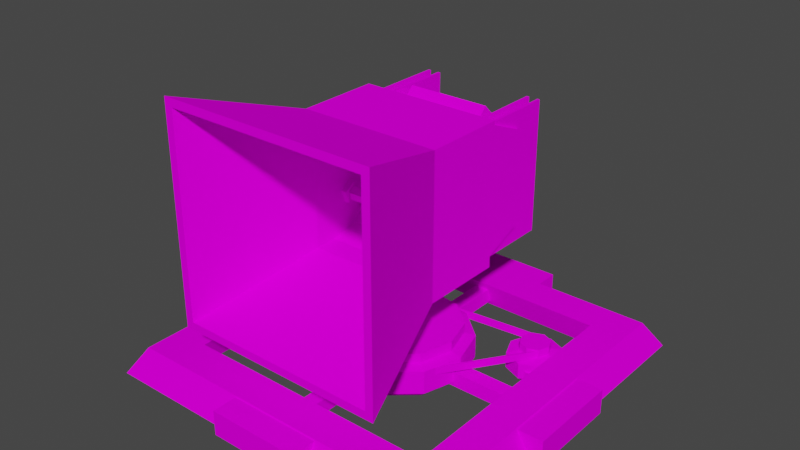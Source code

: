 # Source: Floor_Floodlight_Motor.blend  (saved by Blender 2.81.16; exported with 4.5.12 LTS)
import bpy
from mathutils import Matrix  # noqa: F401  (used for matrix-valued properties, if any)

bpy.ops.wm.read_factory_settings(use_empty=True)
scene = bpy.context.scene
scene.name = 'Scene'

# ---- collections
col_collection = bpy.data.collections.new('Collection'); scene.collection.children.link(col_collection)

# ---- images (referenced by path relative to the original .blend; pixels are not part of the script)
import os
ASSET_DIR = os.environ.get("B2B_ASSET_DIR", "")  # directory of the original .blend (textures are referenced by path, not embedded)
HERE = os.path.dirname(os.path.abspath(__file__))  # packed textures are extracted next to this script under _unpacked/

def load_image(name, relpath, width, height, colorspace="sRGB"):
    """Load a texture the original file referenced (path relative to the .blend, or extracted next to this script)."""
    p = next((c for c in (os.path.join(HERE, relpath), os.path.join(ASSET_DIR, relpath)) if relpath and os.path.exists(c)), "")
    if p:
        img = bpy.data.images.load(p, check_existing=True)
        img.name = name
    else:  # same state as the original file: an image datablock whose file is absent (Cycles renders it pink)
        img = bpy.data.images.new(name, width, height)
        img.source = "FILE"
        img.filepath = "//" + (relpath or name)
    img.colorspace_settings.name = colorspace
    return img
img_flood_light_uv_map_png = load_image('Flood_Light_UV_Map.png', 'Flood_Light_UV_Map.png', 1024, 1024, 'sRGB')
img_flood_light_uv_map_png_1 = load_image('Flood Light UV Map.png', 'Flood Light UV Map.png', 1024, 1024, 'sRGB')

# ---- materials (node trees are filled in below, after node groups)
mat_uv_lampbase = bpy.data.materials.new('UV_LampBase')
mat_uv_lampbase.use_transparent_shadow = False
mat_uv_lampswivel = bpy.data.materials.new('UV_LampSwivel')
mat_uv_lampswivel.use_transparent_shadow = False
mat_uv_lamphead = bpy.data.materials.new('UV_LampHead')
mat_uv_lamphead.use_transparent_shadow = False
mat_uv_lamphead_001 = bpy.data.materials.new('UV_LampHead.001')
mat_uv_lamphead_001.use_transparent_shadow = False

# ---- material node trees
mat_uv_lampbase.use_nodes = True; mat_uv_lampbase.node_tree.nodes.clear()
_N = mat_uv_lampbase.node_tree.nodes; _L = mat_uv_lampbase.node_tree.links
n0 = _N.new('ShaderNodeOutputMaterial'); n0.name = 'Material Output'; n0.location = (300, 300)
n1 = _N.new('ShaderNodeBsdfPrincipled'); n1.name = 'Principled BSDF'; n1.location = (10, 300)
n1.distribution = 'GGX'
n1.subsurface_method = 'BURLEY'
n1.inputs[2].default_value = 1.0
n1.inputs[3].default_value = 1.45
n1.inputs[13].default_value = 0.0
n1.inputs[20].default_value = 0.0
n1.inputs[27].default_value = (0.0, 0.0, 0.0, 1.0)
n1.inputs[28].default_value = 1.0
n2 = _N.new('ShaderNodeTexImage'); n2.name = 'Image Texture'; n2.location = (-280, 280)
n2.image = img_flood_light_uv_map_png
n2.interpolation = 'Closest'
_L.new(n1.outputs[0], n0.inputs[0])
_L.new(n2.outputs[0], n1.inputs[0])
n0.is_active_output = True
mat_uv_lampswivel.use_nodes = True; mat_uv_lampswivel.node_tree.nodes.clear()
_N = mat_uv_lampswivel.node_tree.nodes; _L = mat_uv_lampswivel.node_tree.links
n0 = _N.new('ShaderNodeOutputMaterial'); n0.name = 'Material Output'; n0.location = (300, 300)
n1 = _N.new('ShaderNodeBsdfPrincipled'); n1.name = 'Principled BSDF'; n1.location = (10, 300)
n1.distribution = 'GGX'
n1.subsurface_method = 'BURLEY'
n1.inputs[2].default_value = 1.0
n1.inputs[3].default_value = 1.45
n1.inputs[13].default_value = 0.0
n1.inputs[20].default_value = 0.0
n1.inputs[27].default_value = (0.0, 0.0, 0.0, 1.0)
n1.inputs[28].default_value = 1.0
n2 = _N.new('ShaderNodeTexImage'); n2.name = 'Image Texture'; n2.location = (-280, 280)
n2.image = img_flood_light_uv_map_png
n2.interpolation = 'Closest'
_L.new(n1.outputs[0], n0.inputs[0])
_L.new(n2.outputs[0], n1.inputs[0])
n0.is_active_output = True
mat_uv_lamphead.use_nodes = True; mat_uv_lamphead.node_tree.nodes.clear()
_N = mat_uv_lamphead.node_tree.nodes; _L = mat_uv_lamphead.node_tree.links
n0 = _N.new('ShaderNodeOutputMaterial'); n0.name = 'Material Output'; n0.location = (300, 300)
n1 = _N.new('ShaderNodeBsdfPrincipled'); n1.name = 'Principled BSDF'; n1.location = (10, 300)
n1.distribution = 'GGX'
n1.subsurface_method = 'BURLEY'
n1.inputs[2].default_value = 1.0
n1.inputs[3].default_value = 1.45
n1.inputs[13].default_value = 0.0
n1.inputs[20].default_value = 0.0
n1.inputs[27].default_value = (0.0, 0.0, 0.0, 1.0)
n1.inputs[28].default_value = 1.0
n2 = _N.new('ShaderNodeTexImage'); n2.name = 'Image Texture'; n2.location = (-280, 280)
n2.image = img_flood_light_uv_map_png
n2.interpolation = 'Closest'
_L.new(n1.outputs[0], n0.inputs[0])
_L.new(n2.outputs[0], n1.inputs[0])
n0.is_active_output = True
mat_uv_lamphead_001.use_nodes = True; mat_uv_lamphead_001.node_tree.nodes.clear()
_N = mat_uv_lamphead_001.node_tree.nodes; _L = mat_uv_lamphead_001.node_tree.links
n0 = _N.new('ShaderNodeOutputMaterial'); n0.name = 'Material Output'; n0.location = (300, 300)
n1 = _N.new('ShaderNodeBsdfPrincipled'); n1.name = 'Principled BSDF'; n1.location = (10, 300)
n1.distribution = 'GGX'
n1.subsurface_method = 'BURLEY'
n1.inputs[2].default_value = 1.0
n1.inputs[3].default_value = 1.45
n1.inputs[13].default_value = 0.0
n1.inputs[20].default_value = 0.0
n1.inputs[27].default_value = (0.0, 0.0, 0.0, 1.0)
n1.inputs[28].default_value = 1.0
n2 = _N.new('ShaderNodeTexImage'); n2.name = 'Image Texture'; n2.location = (-280, 280)
n2.image = img_flood_light_uv_map_png_1
n2.interpolation = 'Closest'
_L.new(n1.outputs[0], n0.inputs[0])
_L.new(n2.outputs[0], n1.inputs[0])
n0.is_active_output = True

# ---- world
world_world = bpy.data.worlds.new('World'); scene.world = world_world
world_world.use_nodes = True; world_world.node_tree.nodes.clear()
_N = world_world.node_tree.nodes; _L = world_world.node_tree.links
n0 = _N.new('ShaderNodeOutputWorld'); n0.name = 'World Output'; n0.location = (300, 300)
n1 = _N.new('ShaderNodeBackground'); n1.name = 'Background'; n1.location = (10, 300)
n1.inputs[0].default_value = (0.05088, 0.05088, 0.05088, 1.0)
_L.new(n1.outputs[0], n0.inputs[0])
n0.is_active_output = True
world_world.color = (0.05088, 0.05088, 0.05088)
world_world.use_sun_shadow = False
world_world.sun_shadow_jitter_overblur = 0.0

# ---- meshes
me_cube_008 = bpy.data.meshes.new('Cube.008')
me_cube_008.from_pydata([(-5.274, -1.0, -1.0), (-5.274, -1.0, 1.313), (-5.274, 1.0, -1.0), (-5.274, 1.0, 1.313), (-4.111, -1.0, -1.0), (-4.111, -1.0, 1.313), (-4.111, 1.0, -1.0), (-4.111, 1.0, 1.313), (5.274, -1.0, -1.0), (5.274, -1.0, 1.313), (5.274, 1.0, -1.0), (5.274, 1.0, 1.313), (4.111, -1.0, -1.0), (4.111, -1.0, 1.313), (4.111, 1.0, -1.0), (4.111, 1.0, 1.313), (5.0, 3.846, -1.059), (4.556, 3.504, 1.415), (5.0, -3.846, -1.059), (4.556, -3.504, 1.415), (-5.0, 3.846, -1.059), (-4.556, 3.504, 1.415), (-5.0, -3.846, -1.059), (-4.556, -3.504, 1.415), (3.557, 2.736, 1.415), (3.794, 2.918, -1.059), (-3.557, 2.736, 1.415), (-3.794, 2.918, -1.059), (3.794, -2.716, -1.059), (3.557, -2.736, 1.415), (3.794, -2.918, -1.059), (-3.557, -2.736, 1.415), (-3.794, -2.918, -1.059), (-4.264, 0.1601, -0.6507), (-4.264, 0.1601, 0.7364), (4.264, 0.1601, -0.6507), (4.264, 0.1601, 0.7364), (-4.264, -0.1601, -0.6507), (-4.264, -0.1601, 0.7364), (4.264, -0.1601, -0.6507), (4.264, -0.1601, 0.7364), (0.2081, 3.28, -0.6507), (0.2081, 3.28, 0.7364), (0.2081, -3.28, -0.6507), (0.2081, -3.28, 0.7364), (-0.2081, 3.28, -0.6507), (-0.2081, 3.28, 0.7364), (-0.2081, -3.28, -0.6507), (-0.2081, -3.28, 0.7364), (1.441, 2.746, -0.7285), (1.441, 1.477, -0.7285), (-1.441, 2.746, -0.7285), (-1.441, 1.477, -0.7285), (1.411, 2.679, 1.95), (1.441, 2.746, 1.705), (1.411, 1.544, 1.95), (1.441, 1.477, 1.705), (-1.411, 2.679, 1.95), (-1.441, 2.746, 1.705), (-1.411, 1.544, 1.95), (-1.441, 1.477, 1.705), (1.355, 1.515, -0.9613), (1.355, 2.708, -0.9613), (-1.355, 1.515, -0.9613), (-1.355, 2.708, -0.9613), (1.301, 0.556, 0.4884), (1.386, 0.465, 0.975), (1.472, 0.374, 0.4884), (1.386, 0.465, 0.001895), (1.765, 0.9363, 0.4884), (1.886, 0.8737, 0.975), (2.008, 0.8111, 0.4884), (1.886, 0.8737, 0.001895), (2.067, 1.433, 0.4884), (2.212, 1.423, 0.975), (2.357, 1.413, 0.4884), (2.212, 1.423, 0.001895), (1.949, 1.826, 0.4884), (2.054, 1.905, 0.975), (2.158, 1.983, 0.4884), (2.054, 1.905, 0.001895), (1.102, 1.999, 0.4884), (1.102, 2.112, 0.975), (1.102, 2.224, 0.4884), (1.102, 2.112, 0.001895), (-1.3, 4.057, -1.0), (-1.3, 4.057, 1.313), (1.3, 4.057, -1.0), (1.3, 4.057, 1.313), (-1.3, 3.162, -1.0), (-1.3, 3.162, 1.313), (1.3, 3.162, -1.0), (1.3, 3.162, 1.313), (-1.3, -4.057, -1.0), (-1.3, -4.057, 1.313), (1.3, -4.057, -1.0), (1.3, -4.057, 1.313), (-1.3, -3.162, -1.0), (-1.3, -3.162, 1.313), (1.3, -3.162, -1.0), (1.3, -3.162, 1.313), (1.083, -2.301, -0.06443), (1.083, -2.301, 0.3363), (2.464, -2.301, -0.06443), (2.464, -2.301, 0.3363), (1.083, -2.937, -0.06443), (1.083, -2.937, 0.3363), (2.464, -2.937, -0.06443), (2.464, -2.937, 0.3363), (2.521, -2.321, -0.4298), (2.521, -2.321, 1.015), (2.302, -2.727, -0.4298), (2.302, -2.727, 1.015), (1.773, -2.895, -0.4298), (1.773, -2.895, 1.015), (1.245, -2.727, -0.4298), (1.245, -2.727, 1.015), (1.026, -2.321, -0.4298), (1.026, -2.321, 1.015), (1.245, -1.914, -0.4298), (1.245, -1.914, 1.015), (1.773, -1.746, -0.4298), (1.773, -1.746, 1.015), (2.302, -1.914, -0.4298), (2.302, -1.914, 1.015), (2.062, -2.542, 1.22), (2.181, -2.321, 1.22), (1.773, -2.634, 1.22), (1.485, -2.542, 1.22), (1.366, -2.321, 1.22), (1.485, -2.099, 1.22), (1.773, -2.007, 1.22), (2.062, -2.099, 1.22), (2.062, -2.542, 2.005), (2.181, -2.321, 2.005), (1.773, -2.634, 2.005), (1.485, -2.542, 2.005), (1.366, -2.321, 2.005), (1.485, -2.099, 2.005), (1.773, -2.007, 2.005), (2.062, -2.099, 2.005), (2.355, -2.321, -0.9619), (2.185, -2.637, -0.9619), (1.773, -2.768, -0.9619), (1.362, -2.637, -0.9619), (1.192, -2.321, -0.9619), (1.362, -2.004, -0.9619), (1.773, -1.873, -0.9619), (2.185, -2.004, -0.9619), (1.845, -0.02611, 1.848), (1.552, 0.7412, 1.848), (0.7665, 1.265, 1.848), (-0.2626, 1.379, 1.848), (-1.208, 1.047, 1.848), (-1.77, 0.3738, 1.848), (-1.77, -0.426, 1.848), (-1.208, -1.099, 1.848), (2.147, -2.321, 1.849), (1.529, -2.538, 1.849), (1.72, -2.605, 1.849), (1.929, -2.582, 1.849), (2.088, -2.476, 1.849), (1.845, -0.02611, 1.186), (1.552, 0.7412, 1.186), (0.7665, 1.265, 1.186), (-0.2626, 1.379, 1.186), (-1.208, 1.047, 1.186), (-1.77, 0.3738, 1.186), (-1.77, -0.426, 1.186), (-1.208, -1.099, 1.186), (2.147, -2.321, 1.186), (1.529, -2.538, 1.186), (1.72, -2.605, 1.186), (1.929, -2.582, 1.186), (2.088, -2.476, 1.186), (1.513, 0.6839, 1.835), (1.795, -0.05319, 1.835), (0.7586, 1.187, 1.835), (-0.2299, 1.296, 1.835), (-1.138, 0.9771, 1.835), (-1.678, 0.3309, 1.835), (-1.678, -0.4373, 1.835), (-1.138, -1.084, 1.835), (1.675, -2.531, 1.836), (1.491, -2.466, 1.836), (1.875, -2.508, 1.836), (2.028, -2.407, 1.836), (2.085, -2.257, 1.836), (1.513, 0.6839, 1.199), (1.795, -0.05319, 1.199), (0.7586, 1.187, 1.199), (-0.2299, 1.296, 1.199), (-1.138, 0.9771, 1.199), (-1.678, 0.3309, 1.199), (-1.678, -0.4373, 1.199), (-1.138, -1.084, 1.199), (1.675, -2.531, 1.199), (1.491, -2.466, 1.199), (1.875, -2.508, 1.199), (2.028, -2.407, 1.199), (2.085, -2.257, 1.199)], [], [(0, 1, 3, 2), (2, 3, 7, 6), (4, 5, 1, 0), (2, 6, 4, 0), (7, 3, 1, 5), (8, 10, 11, 9), (10, 14, 15, 11), (12, 8, 9, 13), (10, 8, 12, 14), (15, 13, 9, 11), (16, 17, 19, 18), (18, 19, 23, 22), (22, 23, 21, 20), (20, 21, 17, 16), (18, 22, 32, 30, 28), (23, 31, 26, 24, 17, 21), (27, 26, 31, 32), (32, 31, 29, 30), (17, 24, 29, 31, 23, 19), (30, 29, 24, 25, 28), (25, 24, 26, 27), (25, 27, 32, 22, 20, 16, 18, 28), (33, 34, 36, 35), (35, 36, 40, 39), (39, 40, 38, 37), (37, 38, 34, 33), (35, 39, 37, 33), (40, 36, 34, 38), (41, 42, 44, 43), (43, 44, 48, 47), (47, 48, 46, 45), (45, 46, 42, 41), (43, 47, 45, 41), (48, 44, 42, 46), (59, 55, 53, 57), (52, 60, 58, 51), (49, 54, 56, 50), (52, 51, 64, 63), (50, 56, 60, 52), (53, 55, 56, 54), (55, 59, 60, 56), (59, 57, 58, 60), (57, 53, 54, 58), (51, 58, 54, 49), (61, 63, 64, 62), (49, 50, 61, 62), (51, 49, 62, 64), (50, 52, 63, 61), (65, 69, 72, 68), (66, 70, 69, 65), (67, 71, 70, 66), (68, 72, 71, 67), (69, 73, 76, 72), (70, 74, 73, 69), (71, 75, 74, 70), (72, 76, 75, 71), (73, 77, 80, 76), (74, 78, 77, 73), (75, 79, 78, 74), (76, 80, 79, 75), (77, 81, 84, 80), (78, 82, 81, 77), (79, 83, 82, 78), (80, 84, 83, 79), (85, 86, 88, 87), (87, 88, 92, 91), (89, 90, 86, 85), (87, 91, 89, 85), (92, 88, 86, 90), (93, 95, 96, 94), (95, 99, 100, 96), (97, 93, 94, 98), (95, 93, 97, 99), (100, 98, 94, 96), (101, 102, 104, 103), (103, 104, 108, 107), (107, 108, 106, 105), (105, 106, 102, 101), (103, 107, 105, 101), (108, 104, 102, 106), (109, 110, 112, 111), (111, 112, 114, 113), (113, 114, 116, 115), (115, 116, 118, 117), (117, 118, 120, 119), (119, 120, 122, 121), (110, 124, 132, 126), (121, 122, 124, 123), (123, 124, 110, 109), (115, 117, 145, 144), (126, 132, 140, 134), (112, 110, 126, 125), (116, 114, 127, 128), (122, 120, 130, 131), (118, 116, 128, 129), (124, 122, 131, 132), (114, 112, 125, 127), (120, 118, 129, 130), (133, 134, 140, 139, 138, 137, 136, 135), (131, 130, 138, 139), (129, 128, 136, 137), (127, 125, 133, 135), (132, 131, 139, 140), (130, 129, 137, 138), (128, 127, 135, 136), (125, 126, 134, 133), (141, 142, 143, 144, 145, 146, 147, 148), (121, 123, 148, 147), (111, 113, 143, 142), (117, 119, 146, 145), (123, 109, 141, 148), (109, 111, 142, 141), (113, 115, 144, 143), (119, 121, 147, 146), (159, 172, 173, 160), (150, 163, 164, 151), (160, 173, 174, 161), (151, 164, 165, 152), (161, 174, 170, 157), (152, 165, 166, 153), (158, 171, 169, 156), (153, 166, 167, 154), (157, 170, 162, 149), (154, 167, 168, 155), (155, 168, 169, 156), (158, 171, 172, 159), (149, 162, 163, 150), (183, 185, 198, 196), (175, 177, 190, 188), (185, 186, 199, 198), (177, 178, 191, 190), (186, 187, 200, 199), (178, 179, 192, 191), (184, 182, 195, 197), (179, 180, 193, 192), (187, 176, 189, 200), (180, 181, 194, 193), (181, 182, 195, 194), (184, 183, 196, 197), (176, 175, 188, 189), (152, 153, 179, 178), (168, 167, 193, 194), (158, 184, 182, 156), (153, 154, 180, 179), (169, 168, 194, 195), (157, 149, 176, 187), (154, 155, 181, 180), (172, 171, 197, 196), (163, 162, 189, 188), (155, 156, 182, 181), (173, 172, 196, 198), (164, 163, 188, 190), (158, 159, 183, 184), (174, 173, 198, 199), (149, 150, 175, 176), (165, 164, 190, 191), (159, 160, 185, 183), (170, 174, 199, 200), (150, 151, 177, 175), (166, 165, 191, 192), (160, 161, 186, 185), (169, 195, 197, 171), (151, 152, 178, 177), (167, 166, 192, 193), (161, 157, 187, 186), (162, 170, 200, 189)])
_uv = me_cube_008.uv_layers.new(name='UVMap')
_uv.uv.foreach_set('vector', [0.5078, 0.1719, 0.5078, 0.2031, 0.6094, 0.2031, 0.6094, 0.1719, 0.5547, 0.09375, 0.5547, 0.125, 0.5938, 0.125, 0.5938, 0.09375, 0.6094, 0.1328, 0.6094, 0.1641, 0.5078, 0.1641, 0.5078, 0.1328, 0.5078, 0.2422, 0.6094, 0.2422, 0.6094, 0.2109, 0.5078, 0.2109, 0.3984, 0.2891, 0.3984, 0.25, 0.5078, 0.25, 0.5078, 0.2891, 0.6172, 0.1328, 0.7188, 0.1328, 0.7188, 0.1641, 0.6172, 0.1641, 0.5, 0.125, 0.5, 0.08594, 0.4531, 0.08594, 0.4531, 0.125, 0.6641, 0.1719, 0.6641, 0.2422, 0.6172, 0.2422, 0.6172, 0.1719, 0.6016, 0.125, 0.6953, 0.125, 0.6953, 0.08594, 0.6016, 0.08594, 0.6719, 0.2812, 0.6719, 0.1719, 0.7109, 0.1719, 0.7109, 0.2812, 0.9453, 0.375, 0.9375, 0.4062, 0.7344, 0.4062, 0.7266, 0.375, 0.9844, 0.375, 0.9688, 0.4062, 0.7031, 0.4062, 0.6875, 0.375, 0.7266, 0.375, 0.7344, 0.4062, 0.9375, 0.4062, 0.9453, 0.375, 0.6875, 0.375, 0.7031, 0.4062, 0.9688, 0.4062, 0.9844, 0.375, 0.6719, 0.6016, 0.4062, 0.6016, 0.4297, 0.625, 0.6406, 0.625, 0.6406, 0.625, 0.4062, 0.3828, 0.4375, 0.4062, 0.4375, 0.5625, 0.6406, 0.5625, 0.6719, 0.5859, 0.4062, 0.5859, 0.875, 0.5312, 0.8438, 0.5312, 0.8438, 0.4609, 0.875, 0.4609, 0.7422, 0.8203, 0.7422, 0.8516, 0.4062, 0.8516, 0.4062, 0.8203, 0.6719, 0.5859, 0.6406, 0.5625, 0.6406, 0.4062, 0.4375, 0.4062, 0.4062, 0.3828, 0.6719, 0.3828, 0.8125, 0.4609, 0.8438, 0.4609, 0.8438, 0.5312, 0.8125, 0.5312, 0.8125, 0.4609, 0.4062, 0.8906, 0.4062, 0.8594, 0.7422, 0.8594, 0.7422, 0.8906, 0.6406, 0.7812, 0.4297, 0.7812, 0.4297, 0.625, 0.4062, 0.6016, 0.4062, 0.8047, 0.6719, 0.8047, 0.6719, 0.6016, 0.6406, 0.625, 0.3306, 0.5342, 0.3306, 0.5422, 0.2815, 0.5422, 0.2815, 0.5342, 0.01654, 0.563, 0.01654, 0.5498, 0.01958, 0.5498, 0.01958, 0.563, 0.2719, 0.5395, 0.2719, 0.5475, 0.2228, 0.5475, 0.2228, 0.5395, 0.122, 0.5596, 0.122, 0.5464, 0.125, 0.5464, 0.125, 0.5596, 0.3508, 0.4761, 0.3526, 0.4761, 0.3526, 0.5252, 0.3508, 0.5252, 0.2719, 0.5475, 0.2719, 0.5493, 0.2228, 0.5493, 0.2228, 0.5475, 0.3455, 0.4621, 0.3375, 0.4621, 0.3375, 0.4244, 0.3455, 0.4244, 0.1257, 0.49, 0.1257, 0.4768, 0.1297, 0.4768, 0.1297, 0.49, 0.3387, 0.4905, 0.3466, 0.4905, 0.3466, 0.5283, 0.3387, 0.5283, 0.118, 0.5596, 0.118, 0.5464, 0.122, 0.5464, 0.122, 0.5596, 0.355, 0.5139, 0.3526, 0.5139, 0.3526, 0.4761, 0.355, 0.4761, 0.3466, 0.4905, 0.349, 0.4905, 0.349, 0.5283, 0.3466, 0.5283, 0.1875, 0.9297, 0.3594, 0.9297, 0.3594, 1.0, 0.1875, 1.0, 0.3142, 0.8909, 0.2975, 0.8909, 0.2975, 0.8822, 0.3142, 0.8822, 0.3509, 0.741, 0.3509, 0.7578, 0.3422, 0.7578, 0.3422, 0.741, 0.3222, 0.8909, 0.3222, 0.8822, 0.324, 0.8824, 0.324, 0.8907, 0.3326, 0.803, 0.3326, 0.7863, 0.3525, 0.7863, 0.3525, 0.803, 0.2368, 0.899, 0.2368, 0.8912, 0.2385, 0.8907, 0.2385, 0.8994, 0.2573, 0.8735, 0.2573, 0.893, 0.2556, 0.8932, 0.2556, 0.8733, 0.2402, 0.8912, 0.2402, 0.899, 0.2385, 0.8994, 0.2385, 0.8907, 0.3482, 0.8205, 0.3482, 0.8399, 0.3465, 0.8402, 0.3465, 0.8203, 0.3244, 0.8894, 0.3244, 0.8726, 0.3442, 0.8726, 0.3442, 0.8894, 0.2656, 0.8733, 0.2656, 0.892, 0.2573, 0.892, 0.2573, 0.8733, 0.2351, 0.8994, 0.2351, 0.8907, 0.2368, 0.891, 0.2368, 0.8992, 0.3553, 0.821, 0.3553, 0.8408, 0.3536, 0.8402, 0.3536, 0.8216, 0.3481, 0.8402, 0.3481, 0.86, 0.3465, 0.8594, 0.3465, 0.8407, 0.04382, 0.9381, 0.04382, 0.945, 0.0381, 0.9456, 0.03811, 0.9382, 0.01661, 0.9306, 0.0166, 0.9232, 0.02232, 0.9239, 0.02232, 0.9307, 0.0604, 0.9502, 0.0604, 0.9424, 0.06612, 0.943, 0.06612, 0.9503, 0.0604, 0.9424, 0.0604, 0.9497, 0.05468, 0.9503, 0.05468, 0.9425, 0.04705, 0.9067, 0.04707, 0.9001, 0.0528, 0.8993, 0.0528, 0.9066, 0.02807, 0.9233, 0.02807, 0.9306, 0.02234, 0.9299, 0.02232, 0.9232, 0.02319, 0.8906, 0.02319, 0.8985, 0.01745, 0.8978, 0.01744, 0.8905, 0.01168, 0.8985, 0.0117, 0.8912, 0.01744, 0.8905, 0.01744, 0.8984, 0.07209, 0.9836, 0.07212, 0.9789, 0.07783, 0.9785, 0.07783, 0.9842, 0.07209, 0.9785, 0.07209, 0.9842, 0.06637, 0.9838, 0.06634, 0.9791, 0.0606, 0.9785, 0.0606, 0.9853, 0.05488, 0.9849, 0.05486, 0.9791, 0.0606, 0.9847, 0.06063, 0.9789, 0.06634, 0.9785, 0.06634, 0.9853, 0.0414, 0.9094, 0.04137, 0.8996, 0.04705, 0.8993, 0.04705, 0.9104, 0.02796, 0.9109, 0.02796, 0.922, 0.02228, 0.9217, 0.02231, 0.9119, 0.02228, 0.9109, 0.02228, 0.9232, 0.0166, 0.923, 0.01663, 0.9119, 0.06039, 0.9242, 0.06036, 0.9131, 0.06604, 0.9129, 0.06604, 0.9252, 0.3984, 0.1719, 0.3984, 0.2031, 0.5, 0.2031, 0.5, 0.1719, 0.5469, 0.09375, 0.5469, 0.125, 0.5078, 0.125, 0.5078, 0.09375, 0.3984, 0.08594, 0.3984, 0.125, 0.4453, 0.125, 0.4453, 0.08594, 0.5, 0.1641, 0.5, 0.1328, 0.3984, 0.1328, 0.3984, 0.1641, 0.5, 0.2109, 0.5, 0.2422, 0.3984, 0.2422, 0.3984, 0.2109, 0.7188, 0.1719, 0.8359, 0.1719, 0.8359, 0.2031, 0.7188, 0.2031, 0.7812, 0.1172, 0.8672, 0.1172, 0.8672, 0.1641, 0.7812, 0.1641, 0.7734, 0.1641, 0.7734, 0.08594, 0.7266, 0.08594, 0.7266, 0.1641, 0.6562, 0.25, 0.5156, 0.25, 0.5156, 0.3203, 0.6562, 0.3203, 0.8281, 0.25, 0.7188, 0.25, 0.7188, 0.2109, 0.8281, 0.2109, 0.07942, 0.4394, 0.0626, 0.4394, 0.0626, 0.3798, 0.07942, 0.3798, 0.04282, 0.4668, 0.026, 0.4668, 0.026, 0.4394, 0.04282, 0.4394, 0.07942, 0.3798, 0.09624, 0.3798, 0.09624, 0.4394, 0.07942, 0.4394, 0.009179, 0.4394, 0.026, 0.4394, 0.026, 0.4668, 0.009179, 0.4668, 0.009179, 0.3798, 0.03589, 0.3798, 0.03589, 0.4394, 0.009179, 0.4394, 0.03589, 0.3798, 0.0626, 0.3798, 0.0626, 0.4394, 0.03589, 0.4394, 0.9167, 0.6862, 0.9167, 0.7983, 0.8886, 0.7983, 0.8886, 0.6862, 0.8886, 0.6862, 0.8886, 0.7983, 0.8606, 0.7983, 0.8606, 0.6862, 0.8606, 0.6862, 0.8606, 0.7983, 0.8326, 0.7983, 0.8326, 0.6862, 0.8326, 0.6862, 0.8326, 0.7983, 0.8046, 0.7983, 0.8046, 0.6862, 0.8046, 0.6862, 0.8046, 0.7983, 0.7765, 0.7983, 0.7765, 0.6862, 0.7765, 0.6862, 0.7765, 0.7983, 0.7485, 0.7983, 0.7485, 0.6862, 0.6924, 0.7983, 0.7205, 0.7983, 0.7205, 0.7983, 0.6924, 0.7983, 0.7485, 0.6862, 0.7485, 0.7983, 0.7205, 0.7983, 0.7205, 0.6862, 0.7205, 0.6862, 0.7205, 0.7983, 0.6924, 0.7983, 0.6924, 0.6862, 0.8326, 0.6862, 0.8046, 0.6862, 0.8046, 0.6862, 0.8326, 0.6862, 0.6924, 0.7983, 0.7205, 0.7983, 0.7205, 0.7983, 0.6924, 0.7983, 0.8886, 0.7983, 0.9167, 0.7983, 0.9167, 0.7983, 0.8886, 0.7983, 0.8326, 0.7983, 0.8606, 0.7983, 0.8606, 0.7983, 0.8326, 0.7983, 0.7485, 0.7983, 0.7765, 0.7983, 0.7765, 0.7983, 0.7485, 0.7983, 0.8046, 0.7983, 0.8326, 0.7983, 0.8326, 0.7983, 0.8046, 0.7983, 0.7205, 0.7983, 0.7485, 0.7983, 0.7485, 0.7983, 0.7205, 0.7983, 0.8606, 0.7983, 0.8886, 0.7983, 0.8886, 0.7983, 0.8606, 0.7983, 0.7765, 0.7983, 0.8046, 0.7983, 0.8046, 0.7983, 0.7765, 0.7983, 0.7, 0.981, 0.6726, 0.9923, 0.6451, 0.981, 0.6337, 0.9535, 0.6451, 0.9261, 0.6726, 0.9147, 0.7, 0.9261, 0.7114, 0.9535, 0.7485, 0.7983, 0.7765, 0.7983, 0.7765, 0.7983, 0.7485, 0.7983, 0.8046, 0.7983, 0.8326, 0.7983, 0.8326, 0.7983, 0.8046, 0.7983, 0.8606, 0.7983, 0.8886, 0.7983, 0.8886, 0.7983, 0.8606, 0.7983, 0.7205, 0.7983, 0.7485, 0.7983, 0.7485, 0.7983, 0.7205, 0.7983, 0.7765, 0.7983, 0.8046, 0.7983, 0.8046, 0.7983, 0.7765, 0.7983, 0.8326, 0.7983, 0.8606, 0.7983, 0.8606, 0.7983, 0.8326, 0.7983, 0.8886, 0.7983, 0.9167, 0.7983, 0.9167, 0.7983, 0.8886, 0.7983, 0.7534, 0.9923, 0.7809, 0.981, 0.7923, 0.9535, 0.7809, 0.9261, 0.7534, 0.9147, 0.726, 0.9261, 0.7146, 0.9535, 0.726, 0.981, 0.7485, 0.6862, 0.7205, 0.6862, 0.7205, 0.6862, 0.7485, 0.6862, 0.8886, 0.6862, 0.8606, 0.6862, 0.8606, 0.6862, 0.8886, 0.6862, 0.8046, 0.6862, 0.7765, 0.6862, 0.7765, 0.6862, 0.8046, 0.6862, 0.7205, 0.6862, 0.6924, 0.6862, 0.6924, 0.6862, 0.7205, 0.6862, 0.9167, 0.6862, 0.8886, 0.6862, 0.8886, 0.6862, 0.9167, 0.6862, 0.8606, 0.6862, 0.8326, 0.6862, 0.8326, 0.6862, 0.8606, 0.6862, 0.7765, 0.6862, 0.7485, 0.6862, 0.7485, 0.6862, 0.7765, 0.6862, 0.25, 0.8638, 0.25, 0.8926, 0.2467, 0.8926, 0.2467, 0.8638, 0.0, 0.0, 0.0, 0.0, 0.0, 0.0, 0.0, 0.0, 0.144, 0.8638, 0.1787, 0.8638, 0.1787, 0.8668, 0.144, 0.8668, 0.0, 0.0, 0.0, 0.0, 0.0, 0.0, 0.0, 0.0, 0.144, 0.8668, 0.1787, 0.8668, 0.1787, 0.8711, 0.144, 0.8711, 0.0, 0.0, 0.0, 0.0, 0.0, 0.0, 0.0, 0.0, 0.2127, 0.9056, 0.2474, 0.9056, 0.2474, 0.943, 0.2127, 0.943, 0.0, 0.0, 0.0, 0.0, 0.0, 0.0, 0.0, 0.0, 0.144, 0.8711, 0.1787, 0.8711, 0.1787, 0.9337, 0.144, 0.9337, 0.0, 0.0, 0.0, 0.0, 0.0, 0.0, 0.0, 0.0, 0.0, 0.0, 0.0, 0.0, 0.0, 0.0, 0.0, 0.0, 0.2524, 0.8638, 0.2524, 0.8926, 0.25, 0.8926, 0.25, 0.8638, 0.0, 0.0, 0.0, 0.0, 0.0, 0.0, 0.0, 0.0, 0.0, 0.0, 0.0, 0.0, 0.0, 0.0, 0.0, 0.0, 0.0, 0.0, 0.0, 0.0, 0.0, 0.0, 0.0, 0.0, 0.0, 0.0, 0.0, 0.0, 0.0, 0.0, 0.0, 0.0, 0.0, 0.0, 0.0, 0.0, 0.0, 0.0, 0.0, 0.0, 0.0, 0.0, 0.0, 0.0, 0.0, 0.0, 0.0, 0.0, 0.0, 0.0, 0.0, 0.0, 0.0, 0.0, 0.0, 0.0, 0.2134, 0.9036, 0.2134, 0.8638, 0.2467, 0.8638, 0.2467, 0.9036, 0.0, 0.0, 0.0, 0.0, 0.0, 0.0, 0.0, 0.0, 0.1787, 0.925, 0.1787, 0.8645, 0.212, 0.8645, 0.212, 0.925, 0.0, 0.0, 0.0, 0.0, 0.0, 0.0, 0.0, 0.0, 0.0, 0.0, 0.0, 0.0, 0.0, 0.0, 0.0, 0.0, 0.0, 0.0, 0.0, 0.0, 0.0, 0.0, 0.0, 0.0, 0.0, 0.0, 0.0, 0.0, 0.0, 0.0, 0.0, 0.0, 0.0, 0.0, 0.0, 0.0, 0.0, 0.0, 0.0, 0.0, 0.0, 0.0, 0.0, 0.0, 0.0, 0.0, 0.0, 0.0, 0.2127, 0.9056, 0.2134, 0.9036, 0.2134, 0.8638, 0.2127, 0.8642, 0.0, 0.0, 0.0, 0.0, 0.0, 0.0, 0.0, 0.0, 0.0, 0.0, 0.0, 0.0, 0.0, 0.0, 0.0, 0.0, 0.2474, 0.9673, 0.2535, 0.9056, 0.2544, 0.9063, 0.2486, 0.9655, 0.0, 0.0, 0.0, 0.0, 0.0, 0.0, 0.0, 0.0, 0.0, 0.0, 0.0, 0.0, 0.0, 0.0, 0.0, 0.0, 0.0, 0.0, 0.0, 0.0, 0.0, 0.0, 0.0, 0.0, 0.0, 0.0, 0.0, 0.0, 0.0, 0.0, 0.0, 0.0, 0.0, 0.0, 0.0, 0.0, 0.0, 0.0, 0.0, 0.0, 0.0, 0.0, 0.0, 0.0, 0.0, 0.0, 0.0, 0.0, 0.0, 0.0, 0.0, 0.0, 0.0, 0.0, 0.0, 0.0, 0.0, 0.0, 0.0, 0.0, 0.0, 0.0, 0.0, 0.0, 0.0, 0.0, 0.0, 0.0, 0.0, 0.0, 0.0, 0.0, 0.0, 0.0, 0.0, 0.0, 0.0, 0.0, 0.0, 0.0, 0.2535, 0.9753, 0.2504, 0.9745, 0.2514, 0.9725, 0.2544, 0.9732, 0.0, 0.0, 0.0, 0.0, 0.0, 0.0, 0.0, 0.0, 0.0, 0.0, 0.0, 0.0, 0.0, 0.0, 0.0, 0.0, 0.0, 0.0, 0.0, 0.0, 0.0, 0.0, 0.0, 0.0, 0.2504, 0.9745, 0.2482, 0.9715, 0.2493, 0.9696, 0.2514, 0.9725, 0.2544, 0.9556, 0.2555, 0.9552, 0.2555, 0.9072, 0.2544, 0.9056, 0.0, 0.0, 0.0, 0.0, 0.0, 0.0, 0.0, 0.0, 0.0, 0.0, 0.0, 0.0, 0.0, 0.0, 0.0, 0.0, 0.2482, 0.9715, 0.2474, 0.9673, 0.2486, 0.9655, 0.2493, 0.9696, 0.2127, 0.8638, 0.2127, 0.9268, 0.212, 0.925, 0.212, 0.8645])
me_cube_008.materials.append(mat_uv_lampbase)
me_cube_008.use_remesh_fix_poles = True
me_cube_008.use_remesh_preserve_attributes = False
me_cube_008.use_mirror_vertex_groups = False
me_cube_008.update()
me_cube_014 = bpy.data.meshes.new('Cube.014')
me_cube_014.from_pydata([(-0.9714, -3.813, -4.698), (-0.9714, -3.813, -2.698), (1.029, -3.813, -4.698), (1.029, -3.813, -2.698), (-0.9714, -0.1266, -2.698), (-0.9714, -0.1266, -4.698), (-0.9714, -4.233, -4.698), (-0.9714, -4.097, -3.344), (1.029, -4.097, -3.344), (1.029, -4.233, -4.698), (-0.1924, -3.813, -47.88), (-0.9714, -3.813, -35.19), (-0.5819, -3.813, -46.18), (-0.867, -3.813, -41.53), (1.029, -3.813, -35.19), (0.2496, -3.813, -47.88), (0.9242, -3.813, -41.53), (0.6391, -3.813, -46.18), (-0.9714, -4.233, -35.19), (-0.1924, -4.233, -47.88), (-0.867, -4.233, -41.53), (-0.5819, -4.233, -46.18), (0.2496, -4.233, -47.88), (1.029, -4.233, -35.19), (0.6391, -4.233, -46.18), (0.9242, -4.233, -41.53), (1.029, -0.1266, -2.698), (1.029, -0.1266, -4.698), (-2.384e-07, 3.391, 3.591), (-2.384e-07, 3.391, -1.9), (0.7088, 2.852, 3.591), (0.7088, 2.852, -1.9), (1.193, 1.409, 3.591), (1.193, 1.409, -1.9), (1.298, -0.4825, 3.591), (1.298, -0.4825, -1.9), (0.9908, -2.22, 3.591), (0.9908, -2.22, -1.9), (0.3694, -3.253, 3.591), (0.3694, -3.253, -1.9), (-0.3694, -3.253, 3.591), (-0.3694, -3.253, -1.9), (-0.9908, -2.22, 3.591), (-0.9908, -2.22, -1.9), (-1.298, -0.4825, 3.591), (-1.298, -0.4825, -1.9), (-1.193, 1.409, 3.591), (-1.193, 1.409, -1.9), (-0.7088, 2.852, 3.591), (-0.7088, 2.852, -1.9), (-2.235e-07, 3.096, 4.911), (0.6473, 2.605, 4.911), (1.089, 1.286, 4.911), (1.185, -0.4407, 4.911), (0.9049, -2.028, 4.911), (0.3373, -2.971, 4.911), (-0.3373, -2.971, 4.911), (-0.9049, -2.028, 4.911), (-1.185, -0.4407, 4.911), (-1.089, 1.286, 4.911), (-0.6473, 2.605, 4.911), (0.604, 2.43, -2.547), (-2.179e-07, 2.889, -2.547), (1.016, 1.2, -2.547), (1.106, -0.4112, -2.547), (0.8443, -1.892, -2.547), (0.3147, -2.772, -2.547), (-0.3147, -2.772, -2.547), (-0.8443, -1.892, -2.547), (-1.106, -0.4112, -2.547), (-1.016, 1.2, -2.547), (-0.604, 2.43, -2.547), (0.604, 2.43, -4.911), (-2.179e-07, 2.889, -4.911), (1.016, 1.2, -4.911), (1.106, -0.4112, -4.911), (0.8443, -1.892, -4.911), (0.3147, -2.772, -4.911), (-0.3147, -2.772, -4.911), (-0.8443, -1.892, -4.911), (-1.106, -0.4112, -4.911), (-1.016, 1.2, -4.911), (-0.604, 2.43, -4.911), (-0.4583, -3.793, -12.44), (-0.4583, -4.001, -12.44), (-0.4583, -3.793, -24.2), (-0.4583, -4.001, -24.2), (-0.441, -3.733, -24.68), (-0.441, -4.352, -24.68), (-0.08882, -3.733, -22.82), (-0.08882, -4.352, -22.82), (0.05708, -3.733, -18.32), (0.05708, -4.352, -18.32), (-0.08882, -3.733, -13.82), (-0.08882, -4.352, -13.82), (-0.441, -3.733, -11.96), (-0.441, -4.352, -11.96), (-0.7933, -3.733, -13.82), (-0.7933, -4.352, -13.82), (-0.9392, -3.733, -18.32), (-0.9392, -4.352, -18.32), (-0.7933, -3.733, -22.82), (-0.7933, -4.352, -22.82), (-0.2618, -4.471, -20.61), (-0.441, -4.471, -21.55), (-0.1876, -4.471, -18.32), (-0.2618, -4.471, -16.03), (-0.441, -4.471, -15.08), (-0.6203, -4.471, -16.03), (-0.6945, -4.471, -18.32), (-0.6203, -4.471, -20.61), (-0.2618, -4.85, -20.61), (-0.441, -4.85, -21.55), (-0.1876, -4.85, -18.32), (-0.2618, -4.85, -16.03), (-0.441, -4.85, -15.08), (-0.6203, -4.85, -16.03), (-0.6945, -4.85, -18.32), (-0.6203, -4.85, -20.61), (-0.441, -3.457, -23.27), (-0.1669, -3.457, -21.82), (-0.05335, -3.457, -18.32), (-0.1669, -3.457, -14.82), (-0.441, -3.457, -13.37), (-0.7152, -3.457, -14.82), (-0.8287, -3.457, -18.32), (-0.7152, -3.457, -21.82), (0.4522, -4.814, -28.53), (0.6863, -4.814, -32.64), (0.7091, -4.814, -37.72), (0.5134, -4.814, -42.15), (0.1613, -4.814, -44.52), (-0.2353, -4.814, -44.09), (-0.5506, -4.814, -40.98), (-0.6844, -4.814, -36.2), (-0.3817, -4.814, -16.18), (-0.6121, -4.814, -17.73), (0.4522, -4.468, -28.53), (0.6863, -4.468, -32.64), (0.7091, -4.468, -37.72), (0.5134, -4.468, -42.15), (0.1613, -4.468, -44.52), (-0.2353, -4.468, -44.09), (-0.5506, -4.468, -40.98), (-0.6844, -4.468, -36.2), (-0.3817, -4.468, -16.18), (-0.6121, -4.468, -17.73), (0.6546, -4.807, -32.57), (0.4297, -4.807, -28.62), (0.6765, -4.807, -37.45), (0.4885, -4.807, -41.7), (0.1503, -4.807, -43.98), (-0.2307, -4.807, -43.56), (-0.5335, -4.807, -40.58), (-0.6621, -4.807, -35.98), (-0.5926, -4.807, -18.15), (-0.3713, -4.807, -16.66), (0.6546, -4.475, -32.57), (0.4297, -4.475, -28.62), (0.6765, -4.475, -37.45), (0.4885, -4.475, -41.7), (0.1503, -4.475, -43.98), (-0.2307, -4.475, -43.56), (-0.5335, -4.475, -40.58), (-0.6621, -4.475, -35.98), (-0.5926, -4.475, -18.15), (-0.3713, -4.475, -16.66)], [], [(3, 2, 27, 26), (1, 3, 26, 4), (3, 1, 7, 8), (0, 1, 4, 5), (9, 8, 7, 6), (2, 3, 8, 9), (1, 0, 6, 7), (9, 6, 18, 20, 21, 19, 22, 24, 25, 23), (6, 0, 11, 18), (10, 15, 22, 19), (2, 9, 23, 14), (22, 15, 17, 24), (24, 17, 16, 25), (25, 16, 14, 23), (10, 19, 21, 12), (12, 21, 20, 13), (13, 20, 18, 11), (0, 2, 14, 16, 17, 15, 10, 12, 13, 11), (2, 0, 5, 27), (28, 30, 31, 29), (30, 32, 33, 31), (32, 34, 35, 33), (34, 36, 37, 35), (36, 38, 39, 37), (38, 40, 41, 39), (40, 42, 43, 41), (42, 44, 45, 43), (44, 46, 47, 45), (31, 61, 62, 29), (46, 48, 49, 47), (48, 28, 29, 49), (44, 58, 59, 46), (50, 60, 59, 58, 57, 56, 55, 54, 53, 52, 51), (42, 57, 58, 44), (40, 56, 57, 42), (38, 55, 56, 40), (36, 54, 55, 38), (34, 53, 54, 36), (28, 50, 51, 30), (32, 52, 53, 34), (48, 60, 50, 28), (30, 51, 52, 32), (46, 59, 60, 48), (66, 77, 76, 65), (35, 64, 63, 33), (29, 62, 71, 49), (33, 63, 61, 31), (49, 71, 70, 47), (47, 70, 69, 45), (45, 69, 68, 43), (43, 68, 67, 41), (41, 67, 66, 39), (39, 66, 65, 37), (37, 65, 64, 35), (72, 74, 75, 76, 77, 78, 79, 80, 81, 82, 73), (63, 74, 72, 61), (70, 81, 80, 69), (67, 78, 77, 66), (64, 75, 74, 63), (71, 82, 81, 70), (68, 79, 78, 67), (65, 76, 75, 64), (62, 73, 82, 71), (61, 72, 73, 62), (69, 80, 79, 68), (83, 84, 86, 85), (87, 89, 90, 88), (89, 91, 92, 90), (91, 93, 94, 92), (93, 95, 96, 94), (95, 97, 98, 96), (97, 99, 100, 98), (88, 104, 110, 102), (99, 101, 102, 100), (101, 87, 88, 102), (93, 122, 123, 95), (104, 112, 118, 110), (90, 103, 104, 88), (94, 106, 105, 92), (100, 109, 108, 98), (96, 107, 106, 94), (102, 110, 109, 100), (92, 105, 103, 90), (98, 108, 107, 96), (111, 113, 114, 115, 116, 117, 118, 112), (109, 117, 116, 108), (107, 115, 114, 106), (105, 113, 111, 103), (110, 118, 117, 109), (108, 116, 115, 107), (106, 114, 113, 105), (103, 111, 112, 104), (119, 126, 125, 124, 123, 122, 121, 120), (99, 125, 126, 101), (89, 120, 121, 91), (95, 123, 124, 97), (101, 126, 119, 87), (87, 119, 120, 89), (91, 121, 122, 93), (97, 124, 125, 99), (128, 138, 139, 129), (129, 139, 140, 130), (130, 140, 141, 131), (136, 146, 144, 134), (131, 141, 142, 132), (135, 145, 137, 127), (132, 142, 143, 133), (133, 143, 144, 134), (127, 137, 138, 128), (147, 149, 159, 157), (149, 150, 160, 159), (150, 151, 161, 160), (155, 154, 164, 165), (151, 152, 162, 161), (156, 148, 158, 166), (152, 153, 163, 162), (153, 154, 164, 163), (148, 147, 157, 158), (130, 131, 151, 150), (143, 142, 162, 163), (136, 134, 154, 155), (131, 132, 152, 151), (144, 143, 163, 164), (135, 156, 148, 127), (132, 133, 153, 152), (138, 137, 158, 157), (133, 134, 154, 153), (139, 138, 157, 159), (127, 128, 147, 148), (140, 139, 159, 160), (128, 129, 149, 147), (141, 140, 160, 161), (144, 146, 165, 164), (129, 130, 150, 149), (142, 141, 161, 162), (137, 158, 166, 145)])
_uv = me_cube_014.uv_layers.new(name='UVMap')
_uv.uv.foreach_set('vector', [0.3631, 0.4489, 0.3631, 0.4375, 0.384, 0.4375, 0.384, 0.4489, 0.331, 0.4488, 0.331, 0.4375, 0.3519, 0.4375, 0.3519, 0.4488, 0.2857, 0.4602, 0.2857, 0.4488, 0.2897, 0.4488, 0.2897, 0.4602, 0.3091, 0.4273, 0.3205, 0.4273, 0.3205, 0.4482, 0.3091, 0.4482, 0.3233, 0.4375, 0.331, 0.4375, 0.331, 0.4488, 0.3233, 0.4488, 0.3209, 0.4488, 0.3209, 0.4375, 0.3225, 0.4412, 0.3233, 0.4488, 0.3658, 0.4647, 0.3545, 0.4647, 0.3545, 0.4624, 0.3622, 0.4631, 0.1395, 0.3763, 0.1395, 0.365, 0.3122, 0.365, 0.3481, 0.3656, 0.3744, 0.3672, 0.384, 0.3694, 0.384, 0.3719, 0.3744, 0.3741, 0.3481, 0.3757, 0.3122, 0.3763, 0.384, 0.4037, 0.384, 0.4064, 0.2306, 0.4064, 0.2306, 0.4037, 0.3208, 0.3963, 0.3233, 0.3963, 0.3233, 0.3987, 0.3208, 0.3987, 0.384, 0.4011, 0.384, 0.4037, 0.2306, 0.4037, 0.2306, 0.4011, 0.3658, 0.4647, 0.3658, 0.4671, 0.3559, 0.4671, 0.3559, 0.4647, 0.3208, 0.4589, 0.3208, 0.4613, 0.2945, 0.4613, 0.2945, 0.4589, 0.3137, 0.4011, 0.3137, 0.3987, 0.3496, 0.3987, 0.3496, 0.4011, 0.2916, 0.4266, 0.2916, 0.429, 0.2817, 0.429, 0.2817, 0.4266, 0.3233, 0.3987, 0.3233, 0.3963, 0.3496, 0.3963, 0.3496, 0.3987, 0.3481, 0.4581, 0.3481, 0.4557, 0.384, 0.4557, 0.384, 0.4581, 0.1395, 0.3877, 0.1395, 0.3763, 0.3122, 0.3763, 0.3481, 0.3769, 0.3744, 0.3785, 0.384, 0.3807, 0.384, 0.3832, 0.3744, 0.3855, 0.3481, 0.3871, 0.3122, 0.3877, 0.3091, 0.4064, 0.3205, 0.4064, 0.3205, 0.4273, 0.3091, 0.4273, 0.4375, 0.25, 0.4766, 0.25, 0.4766, 0.2188, 0.4375, 0.2188, 0.5156, 0.25, 0.4766, 0.25, 0.4766, 0.2188, 0.5156, 0.2188, 0.5625, 0.2188, 0.5156, 0.2188, 0.5156, 0.1875, 0.5625, 0.1875, 0.5547, 0.25, 0.5156, 0.25, 0.5156, 0.2188, 0.5547, 0.2188, 0.4844, 0.2812, 0.4375, 0.2812, 0.4375, 0.25, 0.4844, 0.25, 0.5469, 0.2812, 0.5156, 0.2812, 0.5156, 0.25, 0.5469, 0.25, 0.4844, 0.2812, 0.5156, 0.2812, 0.5156, 0.25, 0.4844, 0.25, 0.4375, 0.2188, 0.4766, 0.2188, 0.4766, 0.1875, 0.4375, 0.1875, 0.5078, 0.3125, 0.5547, 0.3125, 0.5547, 0.2812, 0.5078, 0.2812, 0.5645, 0.3331, 0.5558, 0.3194, 0.5053, 0.3343, 0.5053, 0.3505, 0.4766, 0.2188, 0.5156, 0.2188, 0.5156, 0.1875, 0.4766, 0.1875, 0.4688, 0.3125, 0.5078, 0.3125, 0.5078, 0.2812, 0.4688, 0.2812, 0.6384, 0.2473, 0.6479, 0.2459, 0.656, 0.1893, 0.6473, 0.1853, 0.384, 0.3955, 0.3814, 0.3917, 0.3741, 0.3887, 0.3644, 0.3877, 0.3553, 0.3887, 0.3498, 0.3917, 0.3496, 0.3955, 0.3547, 0.399, 0.3636, 0.4011, 0.3734, 0.4011, 0.381, 0.399, 0.6643, 0.3041, 0.6716, 0.2978, 0.6479, 0.2459, 0.6384, 0.2473, 0.717, 0.338, 0.7197, 0.3287, 0.6716, 0.2978, 0.6643, 0.3041, 0.7795, 0.338, 0.7768, 0.3287, 0.7197, 0.3287, 0.717, 0.338, 0.8321, 0.3041, 0.8249, 0.2978, 0.7768, 0.3287, 0.7795, 0.338, 0.8581, 0.2473, 0.8486, 0.2459, 0.8249, 0.2978, 0.8321, 0.3041, 0.7482, 0.1205, 0.7482, 0.1301, 0.803, 0.1462, 0.8083, 0.1381, 0.8492, 0.1853, 0.8405, 0.1893, 0.8486, 0.2459, 0.8581, 0.2473, 0.6882, 0.1381, 0.6934, 0.1462, 0.7482, 0.1301, 0.7482, 0.1205, 0.8083, 0.1381, 0.803, 0.1462, 0.8405, 0.1893, 0.8492, 0.1853, 0.6473, 0.1853, 0.656, 0.1893, 0.6934, 0.1462, 0.6882, 0.1381, 0.3476, 0.4557, 0.3342, 0.4557, 0.3342, 0.4615, 0.3476, 0.4615, 0.6137, 0.2253, 0.5977, 0.2276, 0.5902, 0.2797, 0.6049, 0.2864, 0.5053, 0.3505, 0.5053, 0.3343, 0.4548, 0.3194, 0.4461, 0.3331, 0.6049, 0.2864, 0.5902, 0.2797, 0.5558, 0.3194, 0.5645, 0.3331, 0.4461, 0.3331, 0.4548, 0.3194, 0.4204, 0.2797, 0.4057, 0.2864, 0.4057, 0.2864, 0.4204, 0.2797, 0.4129, 0.2276, 0.3969, 0.2253, 0.3969, 0.2253, 0.4129, 0.2276, 0.4348, 0.1798, 0.4225, 0.1692, 0.4225, 0.1692, 0.4348, 0.1798, 0.479, 0.1514, 0.4744, 0.1358, 0.4744, 0.1358, 0.479, 0.1514, 0.5316, 0.1514, 0.5362, 0.1358, 0.5362, 0.1358, 0.5316, 0.1514, 0.5758, 0.1798, 0.5881, 0.1692, 0.5881, 0.1692, 0.5758, 0.1798, 0.5977, 0.2276, 0.6137, 0.2253, 0.3547, 0.417, 0.3618, 0.4189, 0.3709, 0.4189, 0.3792, 0.417, 0.384, 0.4137, 0.3838, 0.4101, 0.3787, 0.4074, 0.3702, 0.4064, 0.3611, 0.4074, 0.3543, 0.4101, 0.3519, 0.4137, 0.3049, 0.4149, 0.2916, 0.4149, 0.2916, 0.4223, 0.3049, 0.4223, 0.3091, 0.4375, 0.2957, 0.4375, 0.2957, 0.4467, 0.3091, 0.4467, 0.2916, 0.4266, 0.2916, 0.4132, 0.288, 0.4132, 0.288, 0.4266, 0.3185, 0.3877, 0.3051, 0.3877, 0.3051, 0.3968, 0.3185, 0.3968, 0.3049, 0.4223, 0.2916, 0.4223, 0.2916, 0.4296, 0.3049, 0.4296, 0.3342, 0.4557, 0.3208, 0.4557, 0.3208, 0.4615, 0.3342, 0.4615, 0.3049, 0.4064, 0.2916, 0.4064, 0.2916, 0.4149, 0.3049, 0.4149, 0.3051, 0.3962, 0.2917, 0.3962, 0.2917, 0.4005, 0.3051, 0.4005, 0.3658, 0.4581, 0.3524, 0.4581, 0.3524, 0.4624, 0.3658, 0.4624, 0.3051, 0.3877, 0.2917, 0.3877, 0.2917, 0.3962, 0.3051, 0.3962, 0.375, 0.0, 0.625, 0.0, 0.625, 0.25, 0.375, 0.25, 0.8582, 0.8011, 0.8135, 0.8011, 0.8135, 0.9796, 0.8582, 0.9796, 0.8135, 0.8011, 0.7689, 0.8011, 0.7689, 0.9796, 0.8135, 0.9796, 0.7689, 0.8011, 0.7243, 0.8011, 0.7243, 0.9796, 0.7689, 0.9796, 0.7243, 0.8011, 0.6797, 0.8011, 0.6797, 0.9796, 0.7243, 0.9796, 0.6797, 0.8011, 0.6351, 0.8011, 0.6351, 0.9796, 0.6797, 0.9796, 0.6351, 0.8011, 0.5905, 0.8011, 0.5905, 0.9796, 0.6351, 0.9796, 0.9245, 0.9763, 0.9245, 0.9494, 0.9442, 0.9413, 0.9632, 0.9603, 0.5905, 0.8011, 0.5458, 0.8011, 0.5458, 0.9796, 0.5905, 0.9796, 0.5458, 0.8011, 0.5012, 0.8011, 0.5012, 0.9796, 0.5458, 0.9796, 0.8861, 0.7499, 0.8965, 0.7602, 0.9327, 0.7452, 0.9327, 0.7306, 0.09801, 0.4257, 0.09801, 0.4257, 0.1177, 0.4176, 0.1177, 0.4176, 0.8858, 0.9603, 0.9048, 0.9413, 0.9245, 0.9494, 0.9245, 0.9763, 0.8858, 0.8829, 0.9048, 0.9019, 0.8967, 0.9216, 0.8698, 0.9216, 0.9792, 0.9216, 0.9524, 0.9216, 0.9442, 0.9019, 0.9632, 0.8829, 0.9245, 0.8668, 0.9245, 0.8937, 0.9048, 0.9019, 0.8858, 0.8829, 0.9632, 0.9603, 0.9442, 0.9413, 0.9524, 0.9216, 0.9792, 0.9216, 0.8698, 0.9216, 0.8967, 0.9216, 0.9048, 0.9413, 0.8858, 0.9603, 0.9632, 0.8829, 0.9442, 0.9019, 0.9245, 0.8937, 0.9245, 0.8668, 0.01582, 0.4273, 0.007665, 0.4076, 0.01582, 0.388, 0.03551, 0.3798, 0.0552, 0.388, 0.06335, 0.4076, 0.0552, 0.4273, 0.03551, 0.4355, 0.1259, 0.3979, 0.1259, 0.3979, 0.1177, 0.3782, 0.1177, 0.3782, 0.09801, 0.37, 0.09801, 0.37, 0.07832, 0.3782, 0.07832, 0.3782, 0.07017, 0.3979, 0.07017, 0.3979, 0.07832, 0.4176, 0.07832, 0.4176, 0.1177, 0.4176, 0.1177, 0.4176, 0.1259, 0.3979, 0.1259, 0.3979, 0.1177, 0.3782, 0.1177, 0.3782, 0.09801, 0.37, 0.09801, 0.37, 0.07832, 0.3782, 0.07832, 0.3782, 0.07017, 0.3979, 0.07017, 0.3979, 0.07832, 0.4176, 0.07832, 0.4176, 0.09801, 0.4257, 0.09801, 0.4257, 0.9296, 0.8456, 0.8965, 0.8319, 0.8828, 0.7988, 0.8965, 0.7656, 0.9296, 0.7519, 0.9628, 0.7656, 0.9765, 0.7988, 0.9628, 0.8319, 0.9985, 0.7964, 0.9839, 0.7964, 0.9689, 0.8326, 0.9792, 0.8429, 0.8861, 0.8429, 0.8965, 0.8326, 0.8815, 0.7964, 0.8669, 0.7964, 0.9327, 0.7306, 0.9327, 0.7452, 0.9689, 0.7602, 0.9792, 0.7499, 0.9792, 0.8429, 0.9689, 0.8326, 0.9327, 0.8476, 0.9327, 0.8622, 0.9327, 0.8622, 0.9327, 0.8476, 0.8965, 0.8326, 0.8861, 0.8429, 0.8669, 0.7964, 0.8815, 0.7964, 0.8965, 0.7602, 0.8861, 0.7499, 0.9792, 0.7499, 0.9689, 0.7602, 0.9839, 0.7964, 0.9985, 0.7964, 0.0, 0.0, 0.0, 0.0, 0.0, 0.0, 0.0, 0.0, 0.0, 0.0, 0.0, 0.0, 0.0, 0.0, 0.0, 0.0, 0.0, 0.0, 0.0, 0.0, 0.0, 0.0, 0.0, 0.0, 0.3554, 0.715, 0.3568, 0.715, 0.3565, 0.8756, 0.3559, 0.8755, 0.0, 0.0, 0.0, 0.0, 0.0, 0.0, 0.0, 0.0, 0.3583, 0.8246, 0.3568, 0.8245, 0.3573, 0.7155, 0.3583, 0.7154, 0.0, 0.0, 0.0, 0.0, 0.0, 0.0, 0.0, 0.0, 0.0, 0.0, 0.0, 0.0, 0.0, 0.0, 0.0, 0.0, 0.0, 0.0, 0.0, 0.0, 0.0, 0.0, 0.0, 0.0, 0.0, 0.0, 0.0, 0.0, 0.0, 0.0, 0.0, 0.0, 0.0, 0.0, 0.0, 0.0, 0.0, 0.0, 0.0, 0.0, 0.0, 0.0, 0.0, 0.0, 0.0, 0.0, 0.0, 0.0, 0.3568, 0.7188, 0.3568, 0.8743, 0.3555, 0.8744, 0.3554, 0.7188, 0.0, 0.0, 0.0, 0.0, 0.0, 0.0, 0.0, 0.0, 0.3569, 0.8202, 0.3574, 0.715, 0.3582, 0.715, 0.3582, 0.8201, 0.0, 0.0, 0.0, 0.0, 0.0, 0.0, 0.0, 0.0, 0.0, 0.0, 0.0, 0.0, 0.0, 0.0, 0.0, 0.0, 0.0, 0.0, 0.0, 0.0, 0.0, 0.0, 0.0, 0.0, 0.0, 0.0, 0.0, 0.0, 0.0, 0.0, 0.0, 0.0, 0.0, 0.0, 0.0, 0.0, 0.0, 0.0, 0.0, 0.0, 0.3554, 0.715, 0.3559, 0.8755, 0.3568, 0.8743, 0.3568, 0.7188, 0.0, 0.0, 0.0, 0.0, 0.0, 0.0, 0.0, 0.0, 0.0, 0.0, 0.0, 0.0, 0.0, 0.0, 0.0, 0.0, 0.3583, 0.8246, 0.3569, 0.8202, 0.3574, 0.715, 0.3583, 0.7154, 0.0, 0.0, 0.0, 0.0, 0.0, 0.0, 0.0, 0.0, 0.0, 0.0, 0.0, 0.0, 0.0, 0.0, 0.0, 0.0, 0.0, 0.0, 0.0, 0.0, 0.0, 0.0, 0.0, 0.0, 0.0, 0.0, 0.0, 0.0, 0.0, 0.0, 0.0, 0.0, 0.0, 0.0, 0.0, 0.0, 0.0, 0.0, 0.0, 0.0, 0.0, 0.0, 0.0, 0.0, 0.0, 0.0, 0.0, 0.0, 0.0, 0.0, 0.0, 0.0, 0.0, 0.0, 0.0, 0.0, 0.0, 0.0, 0.0, 0.0, 0.0, 0.0, 0.0, 0.0, 0.3565, 0.8756, 0.3568, 0.715, 0.3554, 0.7188, 0.3555, 0.8744, 0.0, 0.0, 0.0, 0.0, 0.0, 0.0, 0.0, 0.0, 0.0, 0.0, 0.0, 0.0, 0.0, 0.0, 0.0, 0.0, 0.3573, 0.7155, 0.3582, 0.715, 0.3582, 0.8201, 0.3568, 0.8245])
me_cube_014.materials.append(mat_uv_lampswivel)
me_cube_014.use_remesh_fix_poles = True
me_cube_014.use_remesh_preserve_attributes = False
me_cube_014.use_mirror_vertex_groups = False
me_cube_014.update()
me_cylinder_004 = bpy.data.meshes.new('Cylinder.004')
me_cylinder_004.from_pydata([(0.0, 1.0, -2.242), (9.144e-09, 1.0, 2.171), (0.5878, 0.809, -2.242), (0.5878, 0.809, 2.171), (0.9511, 0.309, -2.242), (0.9511, 0.309, 2.171), (0.9511, -0.309, -2.242), (0.9511, -0.309, 2.171), (0.5878, -0.809, -2.242), (0.5878, -0.809, 2.171), (-8.742e-08, -1.0, -2.242), (-7.828e-08, -1.0, 2.171), (-0.5878, -0.809, -2.242), (-0.5878, -0.809, 2.171), (-0.9511, -0.309, -2.242), (-0.9511, -0.309, 2.171), (-0.9511, 0.309, -2.242), (-0.9511, 0.309, 2.171), (-0.5878, 0.809, -2.242), (-0.5878, 0.809, 2.171), (0.3809, 0.5242, 2.02), (-4.229e-07, 0.648, 2.02), (0.6163, 0.2002, 2.02), (0.6163, -0.2002, 2.02), (0.3809, -0.5242, 2.02), (-4.796e-07, -0.648, 2.02), (-0.3809, -0.5242, 2.02), (-0.6163, -0.2002, 2.02), (-0.6163, 0.2002, 2.02), (-0.3809, 0.5242, 2.02), (0.3809, 0.5242, 2.627), (-4.229e-07, 0.648, 2.627), (0.6163, 0.2002, 2.627), (0.6163, -0.2002, 2.627), (0.3809, -0.5242, 2.627), (-4.796e-07, -0.648, 2.627), (-0.3809, -0.5242, 2.627), (-0.6163, -0.2002, 2.627), (-0.6163, 0.2002, 2.627), (-0.3809, 0.5242, 2.627), (-0.9219, -1.59, -1.902), (-0.9219, -1.59, -17.02), (-2.064, -1.117, -1.902), (-2.064, -1.117, -17.02), (-2.537, 0.02506, -1.902), (-2.537, 0.02506, -17.02), (-2.064, 1.167, -1.902), (-2.064, 1.167, -17.02), (-0.9219, 1.64, -1.902), (-0.9219, 1.64, -17.02), (0.2199, 1.167, -1.902), (0.2199, 1.167, -17.02), (0.6928, 0.02506, -1.902), (0.6928, 0.02506, -17.02), (0.2199, -1.117, -1.902), (0.2199, -1.117, -17.02), (0.9706, -1.675, -1.491), (0.9706, 1.725, -1.491), (0.9706, -1.675, -17.43), (0.9706, 1.725, -17.43), (3.865, -2.576, 2.734), (3.865, 2.626, 2.734), (3.865, -2.576, -21.65), (3.865, 2.626, -21.65), (3.865, 2.433, -20.75), (3.865, -2.383, -20.75), (3.865, -2.383, 1.829), (3.865, 2.433, 1.829), (-1.009, -1.675, -17.43), (-1.009, -1.675, -1.491), (-1.009, 1.725, -1.491), (-1.009, 1.725, -17.43), (0.9706, -1.483, -16.53), (0.9706, -1.483, -2.39), (0.9706, 1.533, -2.39), (0.9706, 1.533, -16.53), (-2.096, 0.2142, -4.794), (-2.606, 0.7234, -4.794), (-2.096, 0.2142, -14.12), (-2.606, 0.7234, -14.12), (-1.145, 1.166, -4.794), (-1.654, 1.675, -4.794), (-1.145, 1.166, -14.12), (-1.654, 1.675, -14.12), (-2.572, 0.7569, -5.123), (-2.572, 0.7569, -13.79), (-1.688, 1.641, -13.79), (-1.688, 1.641, -5.123), (-2.535, 0.7196, -5.123), (-2.535, 0.7196, -13.79), (-1.65, 1.604, -13.79), (-1.65, 1.604, -5.123), (0.4366, -1.483, -16.53), (-0.9182, -0.1967, -16.53), (-0.2306, -1.311, -16.53), (-0.6306, -0.8399, -16.53), (-0.9182, -0.1967, -2.39), (0.4366, -1.483, -2.39), (-0.6306, -0.8399, -2.39), (-0.2306, -1.311, -2.39), (0.4366, 1.533, -2.39), (-0.9182, 0.2469, -2.39), (-0.2306, 1.361, -2.39), (-0.6306, 0.89, -2.39), (-0.9182, 0.2469, -16.53), (0.4366, 1.533, -16.53), (-0.6306, 0.89, -16.53), (-0.2306, 1.361, -16.53), (-2.908, -1.582, -16.32), (-2.908, 1.583, -16.32), (-2.908, -1.582, -16.61), (-2.908, 1.583, -16.61), (-1.277, -1.582, -16.32), (-1.277, 1.583, -16.32), (-1.277, -1.582, -16.61), (-1.277, 1.583, -16.61), (-2.908, -1.582, -15.04), (-2.908, 1.583, -15.04), (-2.908, -1.582, -15.34), (-2.908, 1.583, -15.34), (-1.277, -1.582, -15.04), (-1.277, 1.583, -15.04), (-1.277, -1.582, -15.34), (-1.277, 1.583, -15.34), (-2.908, -1.582, -13.77), (-2.908, 0.4557, -13.77), (-2.908, -1.582, -14.06), (-2.908, 0.4557, -14.06), (-1.277, -1.582, -13.77), (-1.277, 0.4557, -13.77), (-1.277, -1.582, -14.06), (-1.277, 0.4557, -14.06), (-2.908, -1.582, -12.49), (-2.908, 0.4557, -12.49), (-2.908, -1.582, -12.79), (-2.908, 0.4557, -12.79), (-1.277, -1.582, -12.49), (-1.277, 0.4557, -12.49), (-1.277, -1.582, -12.79), (-1.277, 0.4557, -12.79), (-2.908, -1.582, -11.22), (-2.908, 0.4557, -11.22), (-2.908, -1.582, -11.52), (-2.908, 0.4557, -11.52), (-1.277, -1.582, -11.22), (-1.277, 0.4557, -11.22), (-1.277, -1.582, -11.52), (-1.277, 0.4557, -11.52), (-2.908, -1.582, -9.947), (-2.908, 0.4557, -9.947), (-2.908, -1.582, -10.24), (-2.908, 0.4557, -10.24), (-1.277, -1.582, -9.947), (-1.277, 0.4557, -9.947), (-1.277, -1.582, -10.24), (-1.277, 0.4557, -10.24), (-2.908, -1.582, -8.674), (-2.908, 0.4557, -8.674), (-2.908, -1.582, -8.97), (-2.908, 0.4557, -8.97), (-1.277, -1.582, -8.674), (-1.277, 0.4557, -8.674), (-1.277, -1.582, -8.97), (-1.277, 0.4557, -8.97), (-2.908, -1.582, -7.4), (-2.908, 0.4557, -7.4), (-2.908, -1.582, -7.696), (-2.908, 0.4557, -7.696), (-1.277, -1.582, -7.4), (-1.277, 0.4557, -7.4), (-1.277, -1.582, -7.696), (-1.277, 0.4557, -7.696), (-2.908, -1.582, -6.126), (-2.908, 0.4557, -6.126), (-2.908, -1.582, -6.422), (-2.908, 0.4557, -6.422), (-1.277, -1.582, -6.126), (-1.277, 0.4557, -6.126), (-1.277, -1.582, -6.422), (-1.277, 0.4557, -6.422), (-2.908, -1.582, -4.852), (-2.908, 0.4557, -4.852), (-2.908, -1.582, -5.149), (-2.908, 0.4557, -5.149), (-1.277, -1.582, -4.852), (-1.277, 0.4557, -4.852), (-1.277, -1.582, -5.149), (-1.277, 0.4557, -5.149), (-2.908, -1.582, -3.579), (-2.908, 1.583, -3.579), (-2.908, -1.582, -3.875), (-2.908, 1.583, -3.875), (-1.277, -1.582, -3.579), (-1.277, 1.583, -3.579), (-1.277, -1.582, -3.875), (-1.277, 1.583, -3.875), (-2.908, -1.582, -2.305), (-2.908, 1.583, -2.305), (-2.908, -1.582, -2.601), (-2.908, 1.583, -2.601), (-1.277, -1.582, -2.305), (-1.277, 1.583, -2.305), (-1.277, -1.582, -2.601), (-1.277, 1.583, -2.601), (-0.07444, -0.2171, -3.084), (-0.07444, -0.2171, -2.132), (0.1697, -0.3945, -3.084), (0.1697, -0.3945, -2.132), (0.07644, -0.6815, -3.084), (0.07644, -0.6815, -2.132), (-0.2253, -0.6815, -3.084), (-0.2253, -0.6815, -2.132), (-0.3186, -0.3945, -3.084), (-0.3186, -0.3945, -2.132), (-0.07444, -0.3034, -3.084), (0.08768, -0.4211, -3.084), (0.02575, -0.6117, -3.084), (-0.1746, -0.6117, -3.084), (-0.2366, -0.4211, -3.084), (-0.07444, -0.2171, -15.83), (-0.07444, -0.2171, -16.79), (0.1697, -0.3945, -15.83), (0.1697, -0.3945, -16.79), (0.07644, -0.6815, -15.83), (0.07644, -0.6815, -16.79), (-0.2253, -0.6815, -15.83), (-0.2253, -0.6815, -16.79), (-0.3186, -0.3945, -15.83), (-0.3186, -0.3945, -16.79), (-0.07444, -0.3034, -15.83), (0.08768, -0.4211, -15.83), (0.02575, -0.6117, -15.83), (-0.1746, -0.6117, -15.83), (-0.2366, -0.4211, -15.83), (-0.07444, 1.021, -3.084), (-0.07444, 1.021, -2.132), (0.1697, 0.8435, -3.084), (0.1697, 0.8435, -2.132), (0.07644, 0.5565, -3.084), (0.07644, 0.5565, -2.132), (-0.2253, 0.5565, -3.084), (-0.2253, 0.5565, -2.132), (-0.3186, 0.8435, -3.084), (-0.3186, 0.8435, -2.132), (-0.07444, 0.9346, -3.084), (0.08768, 0.8168, -3.084), (0.02575, 0.6262, -3.084), (-0.1746, 0.6262, -3.084), (-0.2366, 0.8168, -3.084), (-0.07444, 1.021, -15.83), (-0.07444, 1.021, -16.79), (0.1697, 0.8435, -15.83), (0.1697, 0.8435, -16.79), (0.07644, 0.5565, -15.83), (0.07644, 0.5565, -16.79), (-0.2253, 0.5565, -15.83), (-0.2253, 0.5565, -16.79), (-0.3186, 0.8435, -15.83), (-0.3186, 0.8435, -16.79), (-0.07444, 0.9346, -15.83), (0.08768, 0.8168, -15.83), (0.02575, 0.6262, -15.83), (-0.1746, 0.6262, -15.83), (-0.2366, 0.8168, -15.83)], [], [(0, 1, 3, 2), (2, 3, 5, 4), (4, 5, 7, 6), (6, 7, 9, 8), (8, 9, 11, 10), (10, 11, 13, 12), (12, 13, 15, 14), (14, 15, 17, 16), (17, 15, 27, 28), (16, 17, 19, 18), (18, 19, 1, 0), (0, 2, 4, 6, 8, 10, 12, 14, 16, 18), (24, 23, 33, 34), (15, 13, 26, 27), (13, 11, 25, 26), (11, 9, 24, 25), (9, 7, 23, 24), (3, 1, 21, 20), (7, 5, 22, 23), (5, 3, 20, 22), (1, 19, 29, 21), (19, 17, 28, 29), (30, 31, 39, 38, 37, 36, 35, 34, 33, 32), (20, 21, 31, 30), (28, 27, 37, 38), (25, 24, 34, 35), (22, 20, 30, 32), (29, 28, 38, 39), (26, 25, 35, 36), (23, 22, 32, 33), (21, 29, 39, 31), (27, 26, 36, 37), (40, 42, 43, 41), (42, 44, 45, 43), (44, 46, 47, 45), (46, 48, 49, 47), (43, 45, 47, 49, 51, 53, 55, 41), (40, 54, 52, 50, 48, 46, 44, 42), (57, 59, 71, 70), (58, 59, 63, 62), (62, 63, 64, 65), (60, 61, 57, 56), (58, 62, 60, 56), (63, 59, 57, 61), (61, 60, 66, 67), (60, 62, 65, 66), (63, 61, 67, 64), (69, 70, 71, 68), (58, 56, 69, 68), (59, 58, 68, 71), (56, 57, 70, 69), (58, 59, 75, 72), (72, 92, 97, 73), (57, 56, 73, 74), (59, 57, 74, 75), (56, 58, 72, 73), (66, 73, 74, 67), (65, 72, 73, 66), (64, 75, 72, 65), (67, 74, 75, 64), (74, 100, 105, 75), (73, 97, 99, 98, 96, 101, 103, 102, 100, 74), (75, 105, 107, 106, 104, 93, 95, 94, 92, 72), (76, 77, 79, 78), (78, 79, 83, 82), (82, 83, 81, 80), (80, 81, 77, 76), (78, 82, 80, 76), (77, 81, 87, 84), (87, 86, 90, 91), (83, 79, 85, 86), (81, 83, 86, 87), (79, 77, 84, 85), (90, 89, 88, 91), (85, 84, 88, 89), (84, 87, 91, 88), (86, 85, 89, 90), (92, 94, 99, 97), (94, 95, 98, 99), (95, 93, 96, 98), (100, 102, 107, 105), (102, 103, 106, 107), (103, 101, 104, 106), (93, 104, 101, 96), (108, 109, 111, 110), (110, 111, 115, 114), (114, 115, 113, 112), (112, 113, 109, 108), (110, 114, 112, 108), (115, 111, 109, 113), (116, 117, 119, 118), (118, 119, 123, 122), (122, 123, 121, 120), (120, 121, 117, 116), (118, 122, 120, 116), (123, 119, 117, 121), (124, 125, 127, 126), (126, 127, 131, 130), (130, 131, 129, 128), (128, 129, 125, 124), (126, 130, 128, 124), (131, 127, 125, 129), (132, 133, 135, 134), (134, 135, 139, 138), (138, 139, 137, 136), (136, 137, 133, 132), (134, 138, 136, 132), (139, 135, 133, 137), (140, 141, 143, 142), (142, 143, 147, 146), (146, 147, 145, 144), (144, 145, 141, 140), (142, 146, 144, 140), (147, 143, 141, 145), (148, 149, 151, 150), (150, 151, 155, 154), (154, 155, 153, 152), (152, 153, 149, 148), (150, 154, 152, 148), (155, 151, 149, 153), (156, 157, 159, 158), (158, 159, 163, 162), (162, 163, 161, 160), (160, 161, 157, 156), (158, 162, 160, 156), (163, 159, 157, 161), (164, 165, 167, 166), (166, 167, 171, 170), (170, 171, 169, 168), (168, 169, 165, 164), (166, 170, 168, 164), (171, 167, 165, 169), (172, 173, 175, 174), (174, 175, 179, 178), (178, 179, 177, 176), (176, 177, 173, 172), (174, 178, 176, 172), (179, 175, 173, 177), (180, 181, 183, 182), (182, 183, 187, 186), (186, 187, 185, 184), (184, 185, 181, 180), (182, 186, 184, 180), (187, 183, 181, 185), (188, 189, 191, 190), (190, 191, 195, 194), (194, 195, 193, 192), (192, 193, 189, 188), (190, 194, 192, 188), (195, 191, 189, 193), (196, 197, 199, 198), (198, 199, 203, 202), (202, 203, 201, 200), (200, 201, 197, 196), (198, 202, 200, 196), (203, 199, 197, 201), (204, 205, 207, 206), (206, 207, 209, 208), (208, 209, 211, 210), (207, 205, 213, 211, 209), (210, 211, 213, 212), (212, 213, 205, 204), (206, 208, 216, 215), (214, 215, 216, 217, 218), (212, 204, 214, 218), (204, 206, 215, 214), (208, 210, 217, 216), (210, 212, 218, 217), (219, 221, 222, 220), (221, 223, 224, 222), (223, 225, 226, 224), (222, 224, 226, 228, 220), (225, 227, 228, 226), (227, 219, 220, 228), (221, 230, 231, 223), (229, 233, 232, 231, 230), (227, 233, 229, 219), (219, 229, 230, 221), (223, 231, 232, 225), (225, 232, 233, 227), (234, 235, 237, 236), (236, 237, 239, 238), (238, 239, 241, 240), (237, 235, 243, 241, 239), (240, 241, 243, 242), (242, 243, 235, 234), (236, 238, 246, 245), (244, 245, 246, 247, 248), (242, 234, 244, 248), (234, 236, 245, 244), (238, 240, 247, 246), (240, 242, 248, 247), (249, 251, 252, 250), (251, 253, 254, 252), (253, 255, 256, 254), (252, 254, 256, 258, 250), (255, 257, 258, 256), (257, 249, 250, 258), (251, 260, 261, 253), (259, 263, 262, 261, 260), (257, 263, 259, 249), (249, 259, 260, 251), (253, 261, 262, 255), (255, 262, 263, 257)])
_uv = me_cylinder_004.uv_layers.new(name='UVMap')
_uv.uv.foreach_set('vector', [0.5083, 0.06637, 0.5083, 0.1159, 0.4993, 0.1159, 0.4993, 0.06637, 0.4726, 0.06637, 0.4726, 0.1159, 0.4637, 0.1159, 0.4637, 0.06637, 0.428, 0.1159, 0.428, 0.06637, 0.4369, 0.06637, 0.4369, 0.1159, 0.4637, 0.06637, 0.4637, 0.1159, 0.4548, 0.1159, 0.4548, 0.06637, 0.4993, 0.06637, 0.4993, 0.1159, 0.4904, 0.1159, 0.4904, 0.06637, 0.4815, 0.06637, 0.4815, 0.1159, 0.4726, 0.1159, 0.4726, 0.06637, 0.4815, 0.1159, 0.4815, 0.06637, 0.4904, 0.06637, 0.4904, 0.1159, 0.4458, 0.1159, 0.4458, 0.06637, 0.4548, 0.06637, 0.4548, 0.1159, 0.7233, 0.2416, 0.7233, 0.2196, 0.7353, 0.2235, 0.7353, 0.2378, 0.4191, 0.1159, 0.4191, 0.06637, 0.428, 0.06637, 0.428, 0.1159, 0.4369, 0.1159, 0.4369, 0.06637, 0.4458, 0.06637, 0.4458, 0.1159, 0.0, 0.0, 0.0, 0.0, 0.0, 0.0, 0.0, 0.0, 0.0, 0.0, 0.0, 0.0, 0.0, 0.0, 0.0, 0.0, 0.0, 0.0, 0.0, 0.0, 0.9083, 0.2013, 0.9346, 0.2013, 0.9346, 0.2505, 0.9083, 0.2505, 0.7233, 0.2196, 0.7363, 0.2018, 0.7436, 0.2119, 0.7353, 0.2235, 0.7363, 0.2018, 0.7572, 0.195, 0.7572, 0.2075, 0.7436, 0.2119, 0.7572, 0.195, 0.7782, 0.2018, 0.7708, 0.2119, 0.7572, 0.2075, 0.7782, 0.2018, 0.7911, 0.2196, 0.7792, 0.2235, 0.7708, 0.2119, 0.7782, 0.2595, 0.7572, 0.2663, 0.7572, 0.2537, 0.7708, 0.2493, 0.7911, 0.2196, 0.7911, 0.2416, 0.7792, 0.2378, 0.7792, 0.2235, 0.7911, 0.2416, 0.7782, 0.2595, 0.7708, 0.2493, 0.7792, 0.2378, 0.7572, 0.2663, 0.7363, 0.2595, 0.7436, 0.2493, 0.7572, 0.2537, 0.7363, 0.2595, 0.7233, 0.2416, 0.7353, 0.2378, 0.7436, 0.2493, 0.8526, 0.2528, 0.8389, 0.2572, 0.8252, 0.2528, 0.8168, 0.2411, 0.8168, 0.2267, 0.8252, 0.215, 0.8389, 0.2106, 0.8526, 0.215, 0.8611, 0.2267, 0.8611, 0.2411, 0.9823, 0.256, 0.9502, 0.256, 0.9502, 0.3071, 0.9823, 0.3071, 0.967, 0.2013, 0.9346, 0.2013, 0.9346, 0.2505, 0.967, 0.2505, 0.9541, 0.3124, 0.9811, 0.3124, 0.9811, 0.3553, 0.9541, 0.3553, 0.967, 0.2013, 0.9933, 0.2013, 0.9933, 0.2505, 0.967, 0.2505, 0.9943, 0.256, 0.9671, 0.256, 0.9671, 0.3071, 0.9943, 0.3071, 0.9182, 0.256, 0.9502, 0.256, 0.9502, 0.3071, 0.9182, 0.3071, 0.94, 0.3124, 0.9683, 0.3124, 0.9683, 0.3553, 0.94, 0.3553, 0.9541, 0.3124, 0.9272, 0.3124, 0.9272, 0.3553, 0.9541, 0.3553, 0.9334, 0.256, 0.9062, 0.256, 0.9062, 0.3071, 0.9334, 0.3071, 0.4129, 0.3362, 0.4129, 0.3124, 0.7043, 0.3124, 0.7043, 0.3362, 0.4129, 0.3124, 0.4129, 0.2886, 0.7043, 0.2886, 0.7043, 0.3124, 0.4129, 0.2886, 0.4129, 0.2647, 0.7043, 0.2647, 0.7043, 0.2886, 0.4129, 0.2647, 0.4129, 0.2409, 0.7043, 0.2409, 0.7043, 0.2647, 0.9385, 0.01595, 0.9077, 0.004599, 0.8779, 0.01833, 0.8666, 0.0491, 0.8803, 0.07888, 0.9111, 0.09024, 0.9408, 0.07651, 0.9522, 0.04574, 0.8615, 0.04436, 0.8491, 0.01544, 0.8199, 0.003744, 0.791, 0.01612, 0.7793, 0.04532, 0.7917, 0.07424, 0.8209, 0.08594, 0.8498, 0.07357, 0.5234, 0.4766, 0.5234, 0.3828, 0.4609, 0.3828, 0.4609, 0.4766, 0.6562, 0.5938, 0.75, 0.5938, 0.7734, 0.4922, 0.6328, 0.4922, 0.924, 0.5523, 0.924, 0.397, 0.951, 0.4028, 0.951, 0.5465, 0.7734, 0.6016, 0.6328, 0.6016, 0.6562, 0.7031, 0.75, 0.7031, 0.4297, 0.5391, 0.5078, 0.5078, 0.5078, 0.6797, 0.4297, 0.6484, 0.6172, 0.5078, 0.5234, 0.5391, 0.5234, 0.6484, 0.6172, 0.6797, 0.9318, 0.8763, 0.9318, 0.7075, 0.9611, 0.7138, 0.9611, 0.8701, 0.9155, 0.397, 0.9155, 0.9069, 0.9073, 0.8889, 0.9069, 0.4372, 0.9881, 0.3699, 0.9881, 0.9243, 0.9792, 0.9047, 0.9788, 0.4136, 0.0, 0.0, 0.0, 0.0, 0.0, 0.0, 0.0, 0.0, 0.5859, 0.3828, 0.5859, 0.4766, 0.5234, 0.4766, 0.5234, 0.3828, 0.6484, 0.4766, 0.6484, 0.3828, 0.5859, 0.3828, 0.5859, 0.4766, 0.4609, 0.3828, 0.4609, 0.4766, 0.3984, 0.4766, 0.3984, 0.3828, 0.0, 0.0, 0.0, 0.0, 0.0, 0.0, 0.0, 0.0, 0.08661, 0.2632, 0.08661, 0.26, 0.003236, 0.26, 0.003236, 0.2632, 0.0, 0.0, 0.0, 0.0, 0.0, 0.0, 0.0, 0.0, 0.0, 0.0, 0.0, 0.0, 0.0, 0.0, 0.0, 0.0, 0.0, 0.0, 0.0, 0.0, 0.0, 0.0, 0.0, 0.0, 0.003236, 0.29, 0.008544, 0.3202, 0.02633, 0.3202, 0.03164, 0.29, 0.003236, 0.3202, 0.02812, 0.3381, 0.1115, 0.3381, 0.1364, 0.3202, 0.06004, 0.3202, 0.05474, 0.29, 0.03695, 0.29, 0.03164, 0.3202, 0.003236, 0.3381, 0.02812, 0.356, 0.1115, 0.356, 0.1364, 0.3381, 0.003236, 0.2632, 0.003236, 0.2663, 0.08661, 0.2663, 0.08661, 0.2632, 0.06004, 0.3091, 0.06004, 0.3122, 0.06106, 0.3162, 0.06384, 0.3185, 0.06763, 0.3202, 0.07025, 0.3202, 0.07404, 0.3185, 0.07681, 0.3162, 0.07783, 0.3122, 0.07783, 0.3091, 0.06004, 0.2979, 0.06004, 0.3011, 0.06106, 0.305, 0.06384, 0.3074, 0.06763, 0.3091, 0.07025, 0.3091, 0.07404, 0.3074, 0.07681, 0.305, 0.07783, 0.3011, 0.07783, 0.2979, 0.1348, 0.7842, 0.1426, 0.7842, 0.1426, 0.9717, 0.1348, 0.9717, 0.1816, 0.7998, 0.1816, 0.8154, 0.1582, 0.8154, 0.1582, 0.7998, 0.1582, 0.9717, 0.1426, 0.9717, 0.1426, 0.7842, 0.1582, 0.7842, 0.1582, 0.7998, 0.1582, 0.7842, 0.1816, 0.7842, 0.1816, 0.7998, 0.0, 0.0, 0.0, 0.0, 0.0, 0.0, 0.0, 0.0, 0.1738, 0.8154, 0.1738, 0.8389, 0.166, 0.8389, 0.166, 0.8154, 0.125, 0.7734, 0.125, 0.7734, 0.2422, 0.6719, 0.125, 0.6719, 0.1582, 0.8389, 0.1582, 0.8154, 0.166, 0.8154, 0.166, 0.8389, 0.1895, 0.7842, 0.1895, 0.8936, 0.1895, 0.8857, 0.1816, 0.7998, 0.1816, 0.7842, 0.1816, 0.8936, 0.1816, 0.8857, 0.1816, 0.7998, 0.007627, 0.2221, 0.007627, 0.004424, 0.383, 0.004424, 0.383, 0.2221, 0.1895, 0.7842, 0.1895, 0.8857, 0.1895, 0.8857, 0.1895, 0.7842, 0.1738, 0.8154, 0.1738, 0.8389, 0.1738, 0.8389, 0.1738, 0.8154, 0.125, 0.7734, 0.125, 0.7734, 0.2422, 0.7734, 0.2422, 0.6719, 0.003236, 0.2777, 0.003236, 0.2817, 0.08661, 0.2817, 0.08661, 0.2777, 0.08661, 0.2736, 0.08661, 0.27, 0.003236, 0.27, 0.003236, 0.2736, 0.08661, 0.29, 0.08661, 0.2859, 0.003236, 0.2859, 0.003236, 0.29, 0.003236, 0.2736, 0.003236, 0.2777, 0.08661, 0.2777, 0.08661, 0.2736, 0.003236, 0.2663, 0.003236, 0.27, 0.08661, 0.27, 0.08661, 0.2663, 0.003236, 0.2817, 0.003236, 0.2859, 0.08661, 0.2859, 0.08661, 0.2817, 0.003236, 0.2574, 0.003236, 0.26, 0.08661, 0.26, 0.08661, 0.2574, 0.3359, 0.4141, 0.3047, 0.4141, 0.3047, 0.4141, 0.3359, 0.4141, 0.2891, 0.4062, 0.2891, 0.4375, 0.2734, 0.4375, 0.2734, 0.4062, 0.3359, 0.4141, 0.3047, 0.4141, 0.3047, 0.4062, 0.3359, 0.4062, 0.3047, 0.4062, 0.3047, 0.4375, 0.2891, 0.4375, 0.2891, 0.4062, 0.2891, 0.4844, 0.2734, 0.4844, 0.2734, 0.4766, 0.2891, 0.4766, 0.3672, 0.4688, 0.3672, 0.4531, 0.3672, 0.4531, 0.3672, 0.4688, 0.3594, 0.4688, 0.3594, 0.4375, 0.3594, 0.4375, 0.3594, 0.4688, 0.3359, 0.375, 0.3359, 0.4062, 0.3203, 0.4062, 0.3203, 0.375, 0.3594, 0.375, 0.3594, 0.4062, 0.3594, 0.4062, 0.3594, 0.375, 0.2734, 0.4062, 0.2734, 0.375, 0.2891, 0.375, 0.2891, 0.4062, 0.2969, 0.4766, 0.3203, 0.4766, 0.3203, 0.4766, 0.2969, 0.4766, 0.3203, 0.4766, 0.3359, 0.4766, 0.3359, 0.4766, 0.3203, 0.4766, 0.3672, 0.4375, 0.3672, 0.4531, 0.3594, 0.4531, 0.3594, 0.4375, 0.3203, 0.4531, 0.2969, 0.4531, 0.2969, 0.4375, 0.3203, 0.4375, 0.2969, 0.4688, 0.2734, 0.4688, 0.2734, 0.4688, 0.2969, 0.4688, 0.3438, 0.4375, 0.3281, 0.4375, 0.3281, 0.4219, 0.3438, 0.4219, 0.2734, 0.4766, 0.2891, 0.4766, 0.2891, 0.4766, 0.2734, 0.4766, 0.3359, 0.4844, 0.3359, 0.4688, 0.3438, 0.4688, 0.3438, 0.4844, 0.3672, 0.4531, 0.3672, 0.4766, 0.3594, 0.4766, 0.3594, 0.4531, 0.2969, 0.4688, 0.2734, 0.4688, 0.2734, 0.4531, 0.2969, 0.4531, 0.3281, 0.4062, 0.3047, 0.4062, 0.3047, 0.4062, 0.3281, 0.4062, 0.3516, 0.3906, 0.3516, 0.4062, 0.3359, 0.4062, 0.3359, 0.3906, 0.3594, 0.4688, 0.3594, 0.4844, 0.3594, 0.4844, 0.3594, 0.4688, 0.3594, 0.4844, 0.3594, 0.4688, 0.3594, 0.4688, 0.3594, 0.4844, 0.3672, 0.4375, 0.3672, 0.4531, 0.3672, 0.4531, 0.3672, 0.4375, 0.2734, 0.4688, 0.2578, 0.4688, 0.2578, 0.4531, 0.2734, 0.4531, 0.3203, 0.4688, 0.2969, 0.4688, 0.2969, 0.4688, 0.3203, 0.4688, 0.3594, 0.4531, 0.3359, 0.4531, 0.3359, 0.4375, 0.3594, 0.4375, 0.2969, 0.4766, 0.3203, 0.4766, 0.3203, 0.4766, 0.2969, 0.4766, 0.2734, 0.4766, 0.2891, 0.4766, 0.2891, 0.4766, 0.2734, 0.4766, 0.3359, 0.4766, 0.3203, 0.4766, 0.3203, 0.4688, 0.3359, 0.4688, 0.3594, 0.4688, 0.3359, 0.4688, 0.3359, 0.4531, 0.3594, 0.4531, 0.3359, 0.4141, 0.3594, 0.4141, 0.3594, 0.4219, 0.3359, 0.4219, 0.2734, 0.4844, 0.2578, 0.4844, 0.2578, 0.4688, 0.2734, 0.4688, 0.3203, 0.4766, 0.3359, 0.4766, 0.3359, 0.4766, 0.3203, 0.4766, 0.375, 0.4531, 0.375, 0.4688, 0.3672, 0.4688, 0.3672, 0.4531, 0.2969, 0.4766, 0.2734, 0.4766, 0.2734, 0.4688, 0.2969, 0.4688, 0.2969, 0.4531, 0.2734, 0.4531, 0.2734, 0.4375, 0.2969, 0.4375, 0.3359, 0.4141, 0.3594, 0.4141, 0.3594, 0.4141, 0.3359, 0.4141, 0.3672, 0.4375, 0.3438, 0.4375, 0.3438, 0.4219, 0.3672, 0.4219, 0.3438, 0.4766, 0.3594, 0.4766, 0.3594, 0.4766, 0.3438, 0.4766, 0.3438, 0.4766, 0.3594, 0.4766, 0.3594, 0.4766, 0.3438, 0.4766, 0.3672, 0.3906, 0.3672, 0.4141, 0.3594, 0.4141, 0.3594, 0.3906, 0.2734, 0.4531, 0.2578, 0.4531, 0.2578, 0.4375, 0.2734, 0.4375, 0.3359, 0.4688, 0.3203, 0.4688, 0.3203, 0.4688, 0.3359, 0.4688, 0.3359, 0.4688, 0.3203, 0.4688, 0.3203, 0.4531, 0.3359, 0.4531, 0.3672, 0.4688, 0.3672, 0.4922, 0.3672, 0.4922, 0.3672, 0.4688, 0.3672, 0.4844, 0.3672, 0.4688, 0.375, 0.4688, 0.375, 0.4844, 0.3672, 0.4141, 0.3672, 0.4375, 0.3672, 0.4375, 0.3672, 0.4141, 0.3281, 0.4375, 0.3047, 0.4375, 0.3047, 0.4219, 0.3281, 0.4219, 0.3359, 0.4141, 0.3594, 0.4141, 0.3594, 0.4141, 0.3359, 0.4141, 0.3203, 0.4688, 0.2969, 0.4688, 0.2969, 0.4531, 0.3203, 0.4531, 0.375, 0.4375, 0.375, 0.4531, 0.3672, 0.4531, 0.3672, 0.4375, 0.3672, 0.4062, 0.3672, 0.3906, 0.3672, 0.3906, 0.3672, 0.4062, 0.3594, 0.3906, 0.3594, 0.4062, 0.3516, 0.4062, 0.3516, 0.3906, 0.3594, 0.3906, 0.3359, 0.3906, 0.3359, 0.375, 0.3594, 0.375, 0.3672, 0.375, 0.3672, 0.3906, 0.3594, 0.3906, 0.3594, 0.375, 0.3359, 0.4531, 0.3203, 0.4531, 0.3203, 0.4375, 0.3359, 0.4375, 0.3594, 0.4688, 0.3438, 0.4688, 0.3438, 0.4688, 0.3594, 0.4688, 0.2969, 0.4688, 0.3203, 0.4688, 0.3203, 0.4766, 0.2969, 0.4766, 0.3594, 0.4375, 0.3594, 0.4688, 0.3594, 0.4688, 0.3594, 0.4375, 0.3047, 0.375, 0.3047, 0.4062, 0.2891, 0.4062, 0.2891, 0.375, 0.3359, 0.4219, 0.3047, 0.4219, 0.3047, 0.4141, 0.3359, 0.4141, 0.2734, 0.4062, 0.2734, 0.4375, 0.2578, 0.4375, 0.2578, 0.4062, 0.2969, 0.4844, 0.2969, 0.4688, 0.2969, 0.4688, 0.2969, 0.4844, 0.3438, 0.4688, 0.3594, 0.4688, 0.3594, 0.4766, 0.3438, 0.4766, 0.3594, 0.4062, 0.3594, 0.375, 0.3594, 0.375, 0.3594, 0.4062, 0.2734, 0.375, 0.2734, 0.4062, 0.2578, 0.4062, 0.2578, 0.375, 0.3359, 0.4141, 0.3047, 0.4141, 0.3047, 0.4141, 0.3359, 0.4141, 0.3047, 0.4062, 0.3047, 0.375, 0.3203, 0.375, 0.3203, 0.4062, 0.3672, 0.4297, 0.3672, 0.4141, 0.375, 0.4141, 0.375, 0.4297, 0.3672, 0.3906, 0.3672, 0.375, 0.3672, 0.375, 0.3672, 0.3906, 0.0, 0.0, 0.0, 0.0, 0.0, 0.0, 0.0, 0.0, 0.0, 0.0, 0.0, 0.0, 0.0, 0.0, 0.0, 0.0, 0.0, 0.0, 0.0, 0.0, 0.0, 0.0, 0.0, 0.0, 0.0, 0.0, 0.0, 0.0, 0.0, 0.0, 0.0, 0.0, 0.0, 0.0, 0.0, 0.0, 0.0, 0.0, 0.0, 0.0, 0.0, 0.0, 0.0, 0.0, 0.0, 0.0, 0.0, 0.0, 0.0, 0.0, 0.0, 0.0, 0.0, 0.0, 0.0, 0.0, 0.0, 0.0, 0.0, 0.0, 0.0, 0.0, 0.0, 0.0, 0.0, 0.0, 0.0, 0.0, 0.0, 0.0, 0.0, 0.0, 0.0, 0.0, 0.0, 0.0, 0.0, 0.0, 0.0, 0.0, 0.0, 0.0, 0.0, 0.0, 0.0, 0.0, 0.0, 0.0, 0.0, 0.0, 0.0, 0.0, 0.0, 0.0, 0.0, 0.0, 0.0, 0.0, 0.0, 0.0, 0.0, 0.0, 0.0, 0.0, 0.0, 0.0, 0.0, 0.0, 0.0, 0.0, 0.0, 0.0, 0.0, 0.0, 0.0, 0.0, 0.0, 0.0, 0.0, 0.0, 0.0, 0.0, 0.0, 0.0, 0.0, 0.0, 0.0, 0.0, 0.0, 0.0, 0.0, 0.0, 0.0, 0.0, 0.0, 0.0, 0.0, 0.0, 0.0, 0.0, 0.0, 0.0, 0.0, 0.0, 0.0, 0.0, 0.0, 0.0, 0.0, 0.0, 0.0, 0.0, 0.0, 0.0, 0.0, 0.0, 0.0, 0.0, 0.0, 0.0, 0.0, 0.0, 0.0, 0.0, 0.0, 0.0, 0.0, 0.0, 0.0, 0.0, 0.0, 0.0, 0.0, 0.0, 0.0, 0.0, 0.0, 0.0, 0.0, 0.0, 0.0, 0.0, 0.0, 0.0, 0.0, 0.0, 0.0, 0.0, 0.0, 0.0, 0.0, 0.0, 0.0, 0.0, 0.0, 0.0, 0.0, 0.0, 0.0, 0.0, 0.0, 0.0, 0.0, 0.0, 0.0, 0.0, 0.0, 0.0, 0.0, 0.0, 0.0, 0.0, 0.0, 0.0, 0.0, 0.0, 0.0, 0.0, 0.0, 0.0, 0.0, 0.0, 0.0, 0.0, 0.0, 0.0, 0.0, 0.0, 0.0, 0.0, 0.0, 0.0, 0.0, 0.0, 0.0, 0.0, 0.0, 0.0, 0.0, 0.0, 0.0, 0.0, 0.0, 0.0, 0.0, 0.0, 0.0, 0.0, 0.0, 0.0, 0.0, 0.0, 0.0, 0.0, 0.0, 0.0, 0.0, 0.0, 0.0, 0.0, 0.0, 0.0, 0.0, 0.0, 0.0, 0.0, 0.0, 0.0, 0.0, 0.0, 0.0, 0.0, 0.0, 0.0, 0.0, 0.0, 0.0, 0.0, 0.0, 0.0, 0.0, 0.0, 0.0, 0.0, 0.0, 0.0, 0.0, 0.0, 0.0, 0.0, 0.0, 0.0, 0.0, 0.0, 0.0, 0.0, 0.0, 0.0, 0.0, 0.0, 0.0, 0.0, 0.0, 0.0, 0.0, 0.0, 0.0, 0.0, 0.0, 0.0, 0.0, 0.0, 0.0, 0.0, 0.0, 0.0, 0.0, 0.0, 0.0, 0.0, 0.0, 0.0, 0.0, 0.0, 0.0, 0.0, 0.0, 0.0, 0.0, 0.0, 0.0, 0.0, 0.0, 0.0, 0.0, 0.0, 0.0, 0.0, 0.0, 0.0, 0.0, 0.0, 0.0, 0.0, 0.0, 0.0, 0.0, 0.0, 0.0, 0.0, 0.0, 0.0, 0.0, 0.0, 0.0, 0.0, 0.0, 0.0, 0.0, 0.0, 0.0, 0.0, 0.0, 0.0, 0.0, 0.0, 0.0, 0.0, 0.0, 0.0, 0.0, 0.0, 0.0, 0.0, 0.0, 0.0, 0.0, 0.0, 0.0, 0.0, 0.0, 0.0, 0.0, 0.0, 0.0, 0.0, 0.0, 0.0, 0.0, 0.0, 0.0, 0.0, 0.0, 0.0, 0.0, 0.0, 0.0, 0.0, 0.0, 0.0])
me_cylinder_004.materials.append(mat_uv_lamphead)
me_cylinder_004.use_remesh_fix_poles = True
me_cylinder_004.use_remesh_preserve_attributes = False
me_cylinder_004.use_mirror_vertex_groups = False
me_cylinder_004.update()
me_cylinder_000 = bpy.data.meshes.new('Cylinder.000')
me_cylinder_000.from_pydata([(7.451e-09, 0.1705, 6.375), (0.1621, 0.05268, 6.375), (0.1002, -0.1379, 6.375), (-0.1002, -0.1379, 6.375), (-0.1621, 0.05268, 6.375), (7.451e-09, 0.1705, -6.375), (0.1621, 0.05268, -6.375), (0.1002, -0.1379, -6.375), (-0.1002, -0.1379, -6.375), (-0.1621, 0.05268, -6.375)], [], [(2, 3, 8, 7), (8, 3, 4, 9), (4, 0, 5, 9), (0, 1, 6, 5), (1, 2, 7, 6)])
_uv = me_cylinder_000.uv_layers.new(name='UVMap')
_uv.uv.foreach_set('vector', [0.001927, 0.6389, 0.001934, 0.6348, 0.2338, 0.6348, 0.2338, 0.6389, 0.2338, 0.6429, 0.001934, 0.6429, 0.001928, 0.6389, 0.2338, 0.6389, 0.2338, 0.6227, 0.2338, 0.6267, 0.001927, 0.6267, 0.001934, 0.6227, 0.001927, 0.6348, 0.001934, 0.6308, 0.2338, 0.6308, 0.2338, 0.6348, 0.2338, 0.6267, 0.2338, 0.6308, 0.001927, 0.6308, 0.001934, 0.6267])
me_cylinder_000.materials.append(mat_uv_lamphead)
me_cylinder_000.use_remesh_fix_poles = True
me_cylinder_000.use_remesh_preserve_attributes = False
me_cylinder_000.use_mirror_vertex_groups = False
me_cylinder_000.update()
me_cylinder_001 = bpy.data.meshes.new('Cylinder.001')
me_cylinder_001.from_pydata([(7.451e-09, 0.1705, 6.375), (0.1621, 0.05268, 6.375), (0.1002, -0.1379, 6.375), (-0.1002, -0.1379, 6.375), (-0.1621, 0.05268, 6.375), (7.451e-09, 0.1705, -6.375), (0.1621, 0.05268, -6.375), (0.1002, -0.1379, -6.375), (-0.1002, -0.1379, -6.375), (-0.1621, 0.05268, -6.375)], [], [(2, 3, 8, 7), (8, 3, 4, 9), (4, 0, 5, 9), (0, 1, 6, 5), (1, 2, 7, 6)])
_uv = me_cylinder_001.uv_layers.new(name='UVMap')
_uv.uv.foreach_set('vector', [0.2363, 0.6479, 0.2363, 0.6517, 0.003343, 0.6517, 0.00335, 0.6479, 0.2363, 0.6665, 0.00335, 0.6665, 0.003343, 0.6628, 0.2363, 0.6628, 0.2363, 0.6554, 0.2363, 0.6591, 0.003343, 0.6591, 0.00335, 0.6554, 0.003343, 0.6628, 0.00335, 0.6591, 0.2363, 0.6591, 0.2363, 0.6628, 0.2363, 0.6517, 0.2363, 0.6554, 0.003343, 0.6554, 0.00335, 0.6517])
me_cylinder_001.materials.append(mat_uv_lamphead)
me_cylinder_001.use_remesh_fix_poles = True
me_cylinder_001.use_remesh_preserve_attributes = False
me_cylinder_001.use_mirror_vertex_groups = False
me_cylinder_001.update()
me_cylinder_003 = bpy.data.meshes.new('Cylinder.003')
me_cylinder_003.from_pydata([(7.451e-09, 0.1705, 6.375), (0.1621, 0.05268, 6.375), (0.1002, -0.1379, 6.375), (-0.1002, -0.1379, 6.375), (-0.1621, 0.05268, 6.375), (7.451e-09, 0.1705, -6.375), (0.1621, 0.05268, -6.375), (0.1002, -0.1379, -6.375), (-0.1002, -0.1379, -6.375), (-0.1621, 0.05268, -6.375)], [], [(2, 3, 8, 7), (8, 3, 4, 9), (4, 0, 5, 9), (0, 1, 6, 5), (1, 2, 7, 6)])
_uv = me_cylinder_003.uv_layers.new(name='UVMap')
_uv.uv.foreach_set('vector', [0.004889, 0.545, 0.004896, 0.5409, 0.2367, 0.5409, 0.2367, 0.545, 0.2367, 0.549, 0.004896, 0.549, 0.00489, 0.545, 0.2367, 0.545, 0.2367, 0.5288, 0.2367, 0.5328, 0.004889, 0.5328, 0.004896, 0.5288, 0.004889, 0.5409, 0.004896, 0.5369, 0.2367, 0.5369, 0.2367, 0.5409, 0.2367, 0.5328, 0.2367, 0.5369, 0.004889, 0.5369, 0.004896, 0.5328])
me_cylinder_003.materials.append(mat_uv_lamphead_001)
me_cylinder_003.use_remesh_fix_poles = True
me_cylinder_003.use_remesh_preserve_attributes = False
me_cylinder_003.use_mirror_vertex_groups = False
me_cylinder_003.update()
me_cylinder_002 = bpy.data.meshes.new('Cylinder.002')
me_cylinder_002.from_pydata([(7.451e-09, 0.1705, 6.375), (0.1621, 0.05268, 6.375), (0.1002, -0.1379, 6.375), (-0.1002, -0.1379, 6.375), (-0.1621, 0.05268, 6.375), (7.451e-09, 0.1705, -6.375), (0.1621, 0.05268, -6.375), (0.1002, -0.1379, -6.375), (-0.1002, -0.1379, -6.375), (-0.1621, 0.05268, -6.375)], [], [(2, 3, 8, 7), (8, 3, 4, 9), (4, 0, 5, 9), (0, 1, 6, 5), (1, 2, 7, 6)])
_uv = me_cylinder_002.uv_layers.new(name='UVMap')
_uv.uv.foreach_set('vector', [0.2381, 0.5544, 0.2381, 0.5581, 0.005147, 0.5581, 0.005154, 0.5544, 0.2381, 0.573, 0.005154, 0.573, 0.005147, 0.5693, 0.2381, 0.5693, 0.2381, 0.5618, 0.2381, 0.5655, 0.005147, 0.5655, 0.005154, 0.5618, 0.005147, 0.5693, 0.005154, 0.5655, 0.2381, 0.5655, 0.2381, 0.5693, 0.2381, 0.5581, 0.2381, 0.5618, 0.005147, 0.5618, 0.005154, 0.5581])
me_cylinder_002.materials.append(mat_uv_lamphead_001)
me_cylinder_002.use_remesh_fix_poles = True
me_cylinder_002.use_remesh_preserve_attributes = False
me_cylinder_002.use_mirror_vertex_groups = False
me_cylinder_002.update()

# ---- objects
ob_lamp_base = bpy.data.objects.new('Lamp_Base', me_cube_008)
ob_lamp_swivel = bpy.data.objects.new('Lamp_Swivel', me_cube_014)
ob_lamp_head = bpy.data.objects.new('Lamp_Head', me_cylinder_004)
ob_lamp1_on = bpy.data.objects.new('Lamp1_ON', me_cylinder_000)
ob_lamp2_on = bpy.data.objects.new('Lamp2_ON', me_cylinder_001)
ob_lamp1_off = bpy.data.objects.new('Lamp1_OFF', me_cylinder_003)
ob_lamp2_off = bpy.data.objects.new('Lamp2_OFF', me_cylinder_002)

# ---- transforms, parenting, visibility, modifiers, constraints
ob_lamp_base.location = (0.5, 0.5, 0.03005)
ob_lamp_base.rotation_euler = (0.0, -0.0, 1.571)
ob_lamp_base.scale = (0.1, 0.13, 0.03)
ob_lamp_base.lineart.crease_threshold = 0.0
ob_lamp_swivel.location = (0.5, 0.5, 0.06372)
ob_lamp_swivel.rotation_euler = (0.0, -0.0, -4.712)
ob_lamp_swivel.scale = (-0.15, -0.058, -0.01175)
ob_lamp_swivel.lineart.crease_threshold = 0.0
ob_lamp_head.location = (0.2689, 0.4957, 0.4885)
ob_lamp_head.rotation_euler = (1.571, 1.005e-14, -1.571)
ob_lamp_head.scale = (0.1145, 0.1145, 0.02444)
ob_lamp_head.lineart.crease_threshold = 0.0
ob_lamp1_on.location = (0.5, 0.5042, 0.576)
ob_lamp1_on.rotation_euler = (1.571, 7.369e-15, -1.571)
ob_lamp1_on.scale = (0.1145, 0.1145, 0.02444)
ob_lamp1_on.lineart.crease_threshold = 0.0
ob_lamp2_on.location = (0.5, 0.5042, 0.4342)
ob_lamp2_on.rotation_euler = (1.571, 7.369e-15, -1.571)
ob_lamp2_on.scale = (0.1145, 0.1145, 0.02444)
ob_lamp2_on.lineart.crease_threshold = 0.0
ob_lamp1_off.location = (0.5, 0.5042, 0.576)
ob_lamp1_off.rotation_euler = (1.571, 1.239e-14, -1.571)
ob_lamp1_off.scale = (0.1068, 0.1068, 0.02482)
ob_lamp1_off.lineart.crease_threshold = 0.0
ob_lamp2_off.location = (0.5, 0.5042, 0.4342)
ob_lamp2_off.rotation_euler = (1.571, 1.239e-14, -1.571)
ob_lamp2_off.scale = (0.1068, 0.1068, 0.02482)
ob_lamp2_off.lineart.crease_threshold = 0.0

# ---- collection membership
col_collection.objects.link(ob_lamp_base)
col_collection.objects.link(ob_lamp_swivel)
col_collection.objects.link(ob_lamp_head)
col_collection.objects.link(ob_lamp1_on)
col_collection.objects.link(ob_lamp2_on)
col_collection.objects.link(ob_lamp1_off)
col_collection.objects.link(ob_lamp2_off)

# ---- scene / render settings (as saved in the file)
scene.frame_start = 1; scene.frame_end = 250; scene.frame_set(1)
scene.render.engine = 'BLENDER_EEVEE_NEXT'
scene.render.filter_size = 1.0
scene.cycles.use_denoising = False
scene.cycles.samples = 128
scene.cycles.sampling_pattern = 'TABULATED_SOBOL'
scene.cycles.use_adaptive_sampling = False
scene.cycles.use_light_tree = False
scene.eevee.light_threshold = 0.0
scene.view_settings.view_transform = 'Filmic'
bpy.context.view_layer.update()

# ---- added for rendering (the .blend has no active camera and no usable light): camera, sun
cam_auto = bpy.data.cameras.new('AutoCamera')
cam_auto.lens = 50.0
cam_auto.sensor_width = 36.0
cam_auto.clip_end = 1000.0
ob_auto_camera = bpy.data.objects.new('AutoCamera', cam_auto)
scene.collection.objects.link(ob_auto_camera)
ob_auto_camera.location = (2.06216, -1.37459, 1.64352)
ob_auto_camera.rotation_euler = (1.09748, -7.21219e-08, 0.694738)
scene.camera = ob_auto_camera
light_auto_sun = bpy.data.lights.new('AutoSun', 'SUN')
light_auto_sun.energy = 3.0
light_auto_sun.angle = 0.0523599
ob_auto_sun = bpy.data.objects.new('AutoSun', light_auto_sun)
scene.collection.objects.link(ob_auto_sun)
ob_auto_sun.rotation_euler = (0.872665, 0.174533, 0.523599)
bpy.context.view_layer.update()
